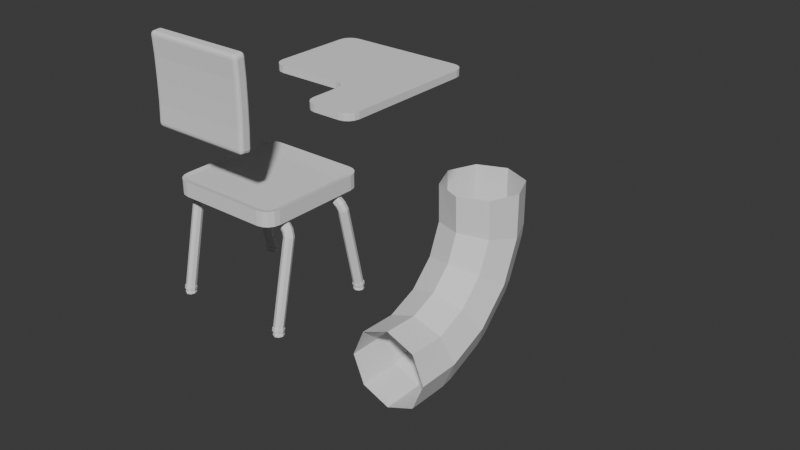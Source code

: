 # Source: Desk1.blend  (saved by Blender 4.1.23; exported with 4.5.12 LTS)
import bpy
from mathutils import Matrix  # noqa: F401  (used for matrix-valued properties, if any)

bpy.ops.wm.read_factory_settings(use_empty=True)
scene = bpy.context.scene
scene.name = 'Scene'

# ---- collections
col_collection = bpy.data.collections.new('Collection'); scene.collection.children.link(col_collection)

# ---- world
world_world = bpy.data.worlds.new('World'); scene.world = world_world
world_world.use_nodes = True; world_world.node_tree.nodes.clear()
_N = world_world.node_tree.nodes; _L = world_world.node_tree.links
n0 = _N.new('ShaderNodeOutputWorld'); n0.name = 'World Output'; n0.location = (300, 300)
n1 = _N.new('ShaderNodeBackground'); n1.name = 'Background'; n1.location = (10, 300)
n1.inputs[0].default_value = (0.05088, 0.05088, 0.05088, 1.0)
_L.new(n1.outputs[0], n0.inputs[0])
n0.is_active_output = True
world_world.color = (0.05088, 0.05088, 0.05088)
world_world.use_sun_shadow = False
world_world.sun_shadow_jitter_overblur = 0.0

# ---- meshes
me_cube_001 = bpy.data.meshes.new('Cube.001')
me_cube_001.from_pydata([(2.048, -2.43, 0.03808), (2.048, -2.43, 0.1745), (-0.4586, -2.43, 0.03808), (-0.6963, -2.192, 0.03808), (-0.5495, -2.412, 0.03808), (-0.6267, -2.361, 0.03808), (-0.6782, -2.283, 0.03808), (-0.6963, -2.192, 0.1745), (-0.4586, -2.43, 0.1745), (-0.6782, -2.283, 0.1745), (-0.6267, -2.361, 0.1745), (-0.5495, -2.412, 0.1745), (-0.6963, -0.6679, 0.03808), (-0.4586, -0.4302, 0.03808), (-0.6782, -0.5769, 0.03808), (-0.6267, -0.4998, 0.03808), (-0.5495, -0.4483, 0.03808), (-0.4586, -0.4302, 0.1745), (-0.6963, -0.6679, 0.1745), (-0.5495, -0.4483, 0.1745), (-0.6267, -0.4998, 0.1745), (-0.6782, -0.5769, 0.1745), (1.81, -0.4302, 0.03808), (2.048, -0.6679, 0.03808), (1.901, -0.4483, 0.03808), (1.978, -0.4998, 0.03808), (2.029, -0.5769, 0.03808), (2.048, -0.6679, 0.1745), (1.81, -0.4302, 0.1745), (2.029, -0.5769, 0.1745), (1.978, -0.4998, 0.1745), (1.901, -0.4483, 0.1745), (1.81, -3.458, 0.1745), (2.048, -3.22, 0.1745), (1.901, -3.44, 0.1745), (1.978, -3.388, 0.1745), (2.029, -3.311, 0.1745), (2.048, -3.22, 0.03808), (1.81, -3.458, 0.03808), (2.029, -3.311, 0.03808), (1.978, -3.388, 0.03808), (1.901, -3.44, 0.03808), (1.048, -2.668, 0.03808), (0.8099, -2.43, 0.03808), (1.285, -2.43, 0.03808), (1.029, -2.577, 0.03808), (0.9779, -2.5, 0.03808), (0.9008, -2.448, 0.03808), (0.8099, -2.43, 0.1745), (1.048, -2.668, 0.1745), (1.285, -2.43, 0.1745), (0.9008, -2.448, 0.1745), (0.9779, -2.5, 0.1745), (1.029, -2.577, 0.1745), (1.285, -3.458, 0.03808), (1.048, -3.22, 0.03808), (1.194, -3.44, 0.03808), (1.117, -3.388, 0.03808), (1.066, -3.311, 0.03808), (1.048, -3.22, 0.1745), (1.285, -3.458, 0.1745), (1.066, -3.311, 0.1745), (1.117, -3.388, 0.1745), (1.194, -3.44, 0.1745), (0.0, -2.196, -1.758), (0.0, -4.475, -1.758), (-0.8669, -4.475, -1.758), (-1.14, -4.202, -1.758), (-0.9713, -4.454, -1.758), (-1.06, -4.395, -1.758), (-1.119, -4.307, -1.758), (-1.04, -4.219, -1.496), (-0.8571, -4.37, -1.496), (-1.025, -4.281, -1.496), (-0.9877, -4.327, -1.496), (-0.9323, -4.357, -1.496), (-1.14, -2.468, -1.758), (-0.8669, -2.196, -1.758), (-1.119, -2.364, -1.758), (-1.06, -2.275, -1.758), (-0.9713, -2.216, -1.758), (-0.8571, -2.65, -1.496), (-1.04, -2.801, -1.496), (-0.9323, -2.663, -1.496), (-0.9877, -2.693, -1.496), (-1.025, -2.739, -1.496), (1.14, -4.202, -1.758), (0.8669, -4.475, -1.758), (1.119, -4.307, -1.758), (1.06, -4.395, -1.758), (0.9713, -4.454, -1.758), (0.8571, -4.37, -1.496), (1.04, -4.219, -1.496), (0.9323, -4.357, -1.496), (0.9877, -4.327, -1.496), (1.025, -4.281, -1.496), (0.8669, -2.196, -1.758), (1.14, -2.468, -1.758), (0.9713, -2.216, -1.758), (1.06, -2.275, -1.758), (1.119, -2.364, -1.758), (1.04, -2.801, -1.496), (0.8571, -2.65, -1.496), (1.025, -2.739, -1.496), (0.9877, -2.693, -1.496), (0.9323, -2.663, -1.496), (-0.9803, -4.62, 1.25), (-0.9887, -4.646, 1.248), (-0.8669, -4.475, -1.475), (-0.9713, -4.454, -1.475), (-1.06, -4.395, -1.475), (-1.119, -4.307, -1.475), (-1.14, -4.202, -1.475), (-0.9713, -2.216, -1.475), (-0.8669, -2.196, -1.475), (-1.06, -2.275, -1.475), (-1.119, -2.364, -1.475), (-1.14, -2.468, -1.475), (0.0, -4.475, -1.475), (0.0, -2.196, -1.475), (0.8669, -2.196, -1.475), (0.8669, -4.475, -1.475), (1.119, -2.364, -1.475), (1.14, -2.468, -1.475), (1.06, -2.275, -1.475), (0.9713, -2.216, -1.475), (0.9713, -4.454, -1.475), (1.06, -4.395, -1.475), (1.119, -4.307, -1.475), (1.14, -4.202, -1.475), (-0.9887, -4.618, 1.214), (-0.9601, -4.621, 1.27), (-0.924, -4.621, 1.278), (-0.9613, -4.647, 1.276), (-0.9601, -4.606, 1.251), (-0.9613, -4.599, 1.216), (-0.924, -4.6, 1.253), (-1.0, -4.644, 1.211), (-0.924, -4.648, 1.287), (-0.924, -4.591, 1.216), (-0.924, -4.591, -0.3157), (-0.924, -4.648, -0.3861), (-1.0, -4.644, -0.3103), (-0.924, -4.6, -0.3521), (-0.9613, -4.599, -0.3149), (-0.9601, -4.606, -0.3503), (-0.9613, -4.647, -0.3749), (-0.924, -4.621, -0.3775), (-0.9601, -4.621, -0.369), (-0.9887, -4.618, -0.3129), (-0.9887, -4.646, -0.3475), (-0.9803, -4.62, -0.3489), (-1.0, -4.76, -0.2987), (-0.924, -4.764, -0.3745), (-0.924, -4.814, -0.2934), (-0.9898, -4.762, -0.3365), (-0.9898, -4.787, -0.296), (-0.98, -4.788, -0.3324), (-0.924, -4.79, -0.3617), (-0.962, -4.764, -0.3644), (-0.9604, -4.789, -0.352), (-0.962, -4.807, -0.2941), (-0.924, -4.809, -0.3319), (-0.9604, -4.802, -0.331), (0.924, -4.764, -0.3745), (1.0, -4.76, -0.2987), (0.924, -4.814, -0.2934), (0.9613, -4.764, -0.3632), (0.924, -4.79, -0.3606), (0.9601, -4.789, -0.3523), (0.9887, -4.787, -0.2961), (0.9887, -4.762, -0.3359), (0.9803, -4.788, -0.3322), (0.924, -4.808, -0.3314), (0.9613, -4.806, -0.2942), (0.9601, -4.802, -0.3308), (0.924, -4.648, -0.3861), (0.924, -4.591, -0.3157), (1.0, -4.644, -0.3103), (0.924, -4.621, -0.3787), (0.962, -4.647, -0.376), (0.9604, -4.621, -0.3687), (0.962, -4.598, -0.3149), (0.924, -4.6, -0.3528), (0.9604, -4.607, -0.3505), (0.9898, -4.646, -0.3482), (0.9898, -4.617, -0.313), (0.98, -4.62, -0.3491), (-0.924, -4.57, 0.4504), (-1.0, -4.623, 0.4504), (-0.962, -4.577, 0.4504), (-0.9898, -4.597, 0.4504), (0.924, -4.793, 0.4504), (1.0, -4.623, 0.4504), (-1.0, -4.627, 0.02919), (-0.924, -4.574, 0.02386), (-0.9898, -4.601, 0.02652), (-0.962, -4.581, 0.02457), (1.0, -4.744, 0.04082), (0.924, -4.797, 0.04615), (0.9898, -4.77, 0.04349), (0.962, -4.79, 0.04544), (0.924, -4.574, 0.02386), (1.0, -4.627, 0.02919), (0.962, -4.581, 0.02457), (0.9898, -4.601, 0.02652), (-1.0, -4.744, 0.04082), (-0.924, -4.797, 0.04615), (-0.9898, -4.77, 0.04349), (-0.962, -4.79, 0.04544), (-1.0, -4.76, 1.199), (-0.924, -4.764, 1.275), (-0.924, -4.814, 1.194), (-0.9898, -4.762, 1.237), (-0.9898, -4.787, 1.197), (-0.98, -4.788, 1.233), (-0.924, -4.79, 1.262), (-0.962, -4.764, 1.265), (-0.9604, -4.789, 1.253), (-0.962, -4.807, 1.195), (-0.924, -4.809, 1.233), (-0.9604, -4.802, 1.232), (0.924, -4.764, 1.275), (1.0, -4.76, 1.199), (0.924, -4.814, 1.194), (0.9613, -4.764, 1.264), (0.924, -4.79, 1.261), (0.9601, -4.789, 1.253), (0.9887, -4.787, 1.197), (0.9887, -4.762, 1.237), (0.9803, -4.788, 1.233), (0.924, -4.808, 1.232), (0.9613, -4.806, 1.195), (0.9601, -4.802, 1.232), (0.924, -4.648, 1.287), (0.924, -4.591, 1.216), (1.0, -4.644, 1.211), (0.924, -4.621, 1.279), (0.962, -4.647, 1.277), (0.9604, -4.621, 1.269), (0.962, -4.598, 1.216), (0.924, -4.6, 1.254), (0.9604, -4.607, 1.251), (0.9898, -4.646, 1.249), (0.9898, -4.617, 1.214), (0.98, -4.62, 1.25), (-1.0, -4.74, 0.4504), (-0.924, -4.793, 0.4504), (-0.9898, -4.767, 0.4504), (-0.962, -4.786, 0.4504), (1.0, -4.74, 0.4504), (0.962, -4.786, 0.4504), (0.9898, -4.767, 0.4504), (0.924, -4.57, 0.4504), (0.9898, -4.597, 0.4504), (0.962, -4.577, 0.4504), (-1.0, -4.627, 0.8716), (-0.924, -4.574, 0.8769), (-0.9898, -4.601, 0.8742), (-0.962, -4.581, 0.8762), (1.0, -4.744, 0.8599), (0.924, -4.797, 0.8546), (0.9898, -4.77, 0.8573), (0.962, -4.79, 0.8553), (0.924, -4.574, 0.8769), (1.0, -4.627, 0.8716), (0.962, -4.581, 0.8762), (0.9898, -4.601, 0.8742), (-1.0, -4.744, 0.8599), (-0.924, -4.797, 0.8546), (-0.9898, -4.77, 0.8573), (-0.962, -4.79, 0.8553), (-1.578e-08, -2.522, -1.95), (-1.578e-08, -4.178, -1.95), (-0.63, -4.178, -1.95), (-0.8282, -3.98, -1.95), (-0.7059, -4.163, -1.95), (-0.7702, -4.12, -1.95), (-0.8132, -4.056, -1.95), (-0.8282, -2.72, -1.95), (-0.63, -2.522, -1.95), (-0.8132, -2.644, -1.95), (-0.7702, -2.58, -1.95), (-0.7059, -2.537, -1.95), (0.8282, -3.98, -1.95), (0.63, -4.178, -1.95), (0.8132, -4.056, -1.95), (0.7702, -4.12, -1.95), (0.7059, -4.163, -1.95), (0.63, -2.522, -1.95), (0.8282, -2.72, -1.95), (0.7059, -2.537, -1.95), (0.7702, -2.58, -1.95), (0.8132, -2.644, -1.95), (-0.63, -4.178, -1.667), (-0.7059, -4.163, -1.667), (-0.7702, -4.12, -1.667), (-0.8132, -4.056, -1.667), (-0.8282, -3.98, -1.667), (-0.7059, -2.537, -1.667), (-0.63, -2.522, -1.667), (-0.7702, -2.58, -1.667), (-0.8132, -2.644, -1.667), (-0.8282, -2.72, -1.667), (-1.578e-08, -4.178, -1.667), (-1.578e-08, -2.522, -1.667), (0.63, -2.522, -1.667), (0.63, -4.178, -1.667), (0.8132, -2.644, -1.667), (0.8282, -2.72, -1.667), (0.7702, -2.58, -1.667), (0.7059, -2.537, -1.667), (0.7059, -4.163, -1.667), (0.7702, -4.12, -1.667), (0.8132, -4.056, -1.667), (0.8282, -3.98, -1.667), (1.15, -3.96, -2.182), (1.248, -4.032, -2.056), (1.248, -4.055, -2.161), (1.219, -3.965, -2.071), (1.219, -3.988, -2.175), (1.15, -3.937, -2.076), (1.083, -3.967, -2.083), (1.081, -3.988, -2.175), (1.056, -4.036, -2.073), (1.083, -4.102, -2.053), (1.081, -4.123, -2.146), (1.15, -4.128, -2.034), (1.15, -4.151, -2.14), (1.219, -4.1, -2.042), (1.219, -4.123, -2.146), (1.199, -4.003, -1.921), (1.24, -4.024, -2.017), (1.172, -3.938, -1.946), (1.213, -3.959, -2.043), (1.108, -3.915, -1.977), (1.052, -3.951, -2.008), (1.028, -4.022, -2.008), (1.052, -4.086, -1.978), (1.109, -4.106, -1.937), (1.172, -4.073, -1.917), (1.213, -4.094, -2.013), (1.101, -3.98, -1.814), (1.176, -3.996, -1.888), (1.08, -3.916, -1.848), (1.156, -3.932, -1.922), (1.03, -3.899, -1.902), (0.9928, -3.939, -1.951), (0.9772, -4.011, -1.959), (0.9928, -4.074, -1.921), (1.03, -4.09, -1.86), (1.107, -4.106, -1.934), (1.08, -4.051, -1.819), (1.156, -4.067, -1.893), (0.9681, -3.966, -1.752), (1.067, -3.975, -1.792), (0.9572, -3.904, -1.792), (1.056, -3.913, -1.832), (0.9294, -3.89, -1.861), (0.9162, -3.932, -1.92), (0.9107, -4.005, -1.932), (0.9162, -4.067, -1.89), (0.9294, -4.081, -1.819), (0.9572, -4.039, -1.763), (1.056, -4.048, -1.803), (0.9281, -3.964, -1.744), (0.9281, -3.903, -1.787), (0.9281, -4.038, -1.757), (-0.8967, -3.89, -1.861), (-0.8835, -3.932, -1.92), (-0.8835, -4.067, -1.89), (1.056, -4.055, -2.161), (1.15, -4.293, -3.708), (1.248, -4.388, -3.687), (1.219, -4.321, -3.702), (1.081, -4.321, -3.702), (1.081, -4.456, -3.673), (1.15, -4.484, -3.667), (1.219, -4.456, -3.673), (1.056, -4.388, -3.687), (1.151, -4.276, -3.688), (1.261, -4.384, -3.664), (1.229, -4.307, -3.681), (1.073, -4.307, -3.681), (1.073, -4.46, -3.648), (1.151, -4.491, -3.641), (1.229, -4.46, -3.648), (1.044, -4.383, -3.664), (1.151, -4.29, -3.751), (1.261, -4.397, -3.728), (1.229, -4.321, -3.744), (1.073, -4.321, -3.744), (1.073, -4.474, -3.711), (1.151, -4.505, -3.704), (1.229, -4.474, -3.711), (1.044, -4.397, -3.728), (1.152, -4.324, -3.702), (1.224, -4.395, -3.704), (1.203, -4.345, -3.702), (1.102, -4.345, -3.702), (1.102, -4.446, -3.705), (1.152, -4.467, -3.705), (1.203, -4.446, -3.705), (1.083, -4.395, -3.704), (1.152, -4.291, -3.78), (1.255, -4.393, -3.782), (1.225, -4.321, -3.78), (1.079, -4.321, -3.78), (1.079, -4.466, -3.784), (1.152, -4.496, -3.785), (1.225, -4.466, -3.784), (1.053, -4.393, -3.782), (1.073, -4.463, -3.662), (1.044, -4.387, -3.679), (1.152, -4.29, -3.797), (1.255, -4.393, -3.8), (1.225, -4.32, -3.798), (1.079, -4.32, -3.798), (1.079, -4.465, -3.802), (1.152, -4.495, -3.803), (1.225, -4.465, -3.802), (1.053, -4.393, -3.8), (-1.117, -3.96, -2.182), (-1.215, -4.032, -2.056), (-1.215, -4.055, -2.161), (-1.186, -3.965, -2.071), (-1.186, -3.988, -2.175), (-1.117, -3.937, -2.076), (-1.051, -3.967, -2.083), (-1.048, -3.988, -2.175), (-1.023, -4.036, -2.073), (-1.051, -4.102, -2.053), (-1.048, -4.123, -2.146), (-1.117, -4.128, -2.034), (-1.117, -4.151, -2.14), (-1.186, -4.1, -2.042), (-1.186, -4.123, -2.146), (-1.166, -4.003, -1.921), (-1.207, -4.024, -2.017), (-1.14, -3.938, -1.946), (-1.181, -3.959, -2.043), (-1.075, -3.915, -1.977), (-1.019, -3.951, -2.008), (-0.9954, -4.022, -2.008), (-1.019, -4.086, -1.978), (-1.076, -4.106, -1.937), (-1.14, -4.073, -1.917), (-1.181, -4.094, -2.013), (-1.068, -3.98, -1.814), (-1.143, -3.996, -1.888), (-1.048, -3.916, -1.848), (-1.123, -3.932, -1.922), (-0.9978, -3.899, -1.902), (-0.9601, -3.939, -1.951), (-0.9445, -4.011, -1.959), (-0.9601, -4.074, -1.921), (-0.9978, -4.09, -1.86), (-1.074, -4.106, -1.934), (-1.048, -4.051, -1.819), (-1.123, -4.067, -1.893), (-0.9354, -3.966, -1.752), (-1.034, -3.975, -1.792), (-0.9244, -3.904, -1.792), (-1.023, -3.913, -1.832), (-0.878, -4.005, -1.932), (-0.8967, -4.081, -1.819), (-0.9244, -4.039, -1.763), (-1.023, -4.048, -1.803), (-0.8954, -3.964, -1.744), (-0.8954, -3.903, -1.787), (-0.8954, -4.038, -1.757), (-1.023, -4.055, -2.161), (-1.117, -4.293, -3.708), (-1.215, -4.388, -3.687), (-1.186, -4.321, -3.702), (-1.048, -4.321, -3.702), (-1.048, -4.456, -3.673), (-1.117, -4.484, -3.667), (-1.186, -4.456, -3.673), (-1.023, -4.388, -3.687), (-1.118, -4.276, -3.688), (-1.228, -4.384, -3.664), (-1.196, -4.307, -3.681), (-1.04, -4.307, -3.681), (-1.04, -4.46, -3.648), (-1.118, -4.491, -3.641), (-1.196, -4.46, -3.648), (-1.012, -4.383, -3.664), (-1.118, -4.29, -3.751), (-1.228, -4.397, -3.728), (-1.196, -4.321, -3.744), (-1.04, -4.321, -3.744), (-1.04, -4.474, -3.711), (-1.118, -4.505, -3.704), (-1.196, -4.474, -3.711), (-1.012, -4.397, -3.728), (-1.119, -4.324, -3.702), (-1.191, -4.395, -3.704), (-1.17, -4.345, -3.702), (-1.069, -4.345, -3.702), (-1.069, -4.446, -3.705), (-1.119, -4.467, -3.705), (-1.17, -4.446, -3.705), (-1.05, -4.395, -3.704), (-1.119, -4.291, -3.78), (-1.222, -4.393, -3.782), (-1.192, -4.321, -3.78), (-1.047, -4.321, -3.78), (-1.047, -4.466, -3.784), (-1.119, -4.496, -3.785), (-1.192, -4.466, -3.784), (-1.02, -4.393, -3.782), (-1.04, -4.463, -3.662), (-1.012, -4.387, -3.679), (-1.119, -4.29, -3.797), (-1.222, -4.393, -3.8), (-1.192, -4.32, -3.798), (-1.047, -4.32, -3.798), (-1.047, -4.465, -3.802), (-1.119, -4.495, -3.803), (-1.192, -4.465, -3.802), (-1.02, -4.393, -3.8), (1.15, -2.76, -2.182), (1.248, -2.688, -2.056), (1.248, -2.665, -2.161), (1.219, -2.755, -2.071), (1.219, -2.733, -2.175), (1.15, -2.784, -2.076), (1.083, -2.753, -2.083), (1.081, -2.733, -2.175), (1.056, -2.684, -2.073), (1.083, -2.618, -2.053), (1.081, -2.597, -2.146), (1.15, -2.593, -2.034), (1.15, -2.57, -2.14), (1.219, -2.62, -2.042), (1.219, -2.597, -2.146), (1.199, -2.717, -1.921), (1.24, -2.696, -2.017), (1.172, -2.782, -1.946), (1.213, -2.761, -2.043), (1.108, -2.805, -1.977), (1.052, -2.769, -2.008), (1.028, -2.698, -2.008), (1.052, -2.634, -1.978), (1.109, -2.614, -1.937), (1.172, -2.647, -1.917), (1.213, -2.626, -2.013), (1.101, -2.741, -1.814), (1.176, -2.725, -1.888), (1.08, -2.804, -1.848), (1.156, -2.788, -1.922), (1.03, -2.822, -1.902), (0.9928, -2.782, -1.951), (0.9772, -2.709, -1.959), (0.9928, -2.647, -1.921), (1.03, -2.631, -1.86), (1.107, -2.614, -1.934), (1.08, -2.669, -1.819), (1.156, -2.653, -1.893), (0.9681, -2.754, -1.752), (1.067, -2.745, -1.792), (0.9572, -2.816, -1.792), (1.056, -2.807, -1.832), (0.9294, -2.83, -1.861), (0.9162, -2.788, -1.92), (0.9107, -2.715, -1.932), (0.9162, -2.653, -1.89), (0.9294, -2.639, -1.819), (0.9572, -2.681, -1.763), (1.056, -2.672, -1.803), (0.9281, -2.756, -1.744), (0.9281, -2.817, -1.787), (0.9281, -2.682, -1.757), (-0.8967, -2.83, -1.861), (-0.8835, -2.788, -1.92), (-0.8835, -2.653, -1.89), (1.056, -2.665, -2.161), (1.15, -2.427, -3.708), (1.248, -2.332, -3.687), (1.219, -2.399, -3.702), (1.081, -2.399, -3.702), (1.081, -2.264, -3.673), (1.15, -2.236, -3.667), (1.219, -2.264, -3.673), (1.056, -2.332, -3.687), (1.151, -2.444, -3.688), (1.261, -2.337, -3.664), (1.229, -2.413, -3.681), (1.073, -2.413, -3.681), (1.073, -2.26, -3.648), (1.151, -2.229, -3.641), (1.229, -2.26, -3.648), (1.044, -2.337, -3.664), (1.151, -2.43, -3.751), (1.261, -2.323, -3.728), (1.229, -2.399, -3.744), (1.073, -2.399, -3.744), (1.073, -2.246, -3.711), (1.151, -2.215, -3.704), (1.229, -2.246, -3.711), (1.044, -2.323, -3.728), (1.152, -2.396, -3.702), (1.224, -2.325, -3.704), (1.203, -2.375, -3.702), (1.102, -2.375, -3.702), (1.102, -2.274, -3.705), (1.152, -2.253, -3.705), (1.203, -2.274, -3.705), (1.083, -2.325, -3.704), (1.152, -2.429, -3.78), (1.255, -2.327, -3.782), (1.225, -2.399, -3.78), (1.079, -2.399, -3.78), (1.079, -2.254, -3.784), (1.152, -2.224, -3.785), (1.225, -2.254, -3.784), (1.053, -2.327, -3.782), (1.073, -2.257, -3.662), (1.044, -2.334, -3.679), (1.152, -2.43, -3.797), (1.255, -2.327, -3.8), (1.225, -2.4, -3.798), (1.079, -2.4, -3.798), (1.079, -2.255, -3.802), (1.152, -2.225, -3.803), (1.225, -2.255, -3.802), (1.053, -2.328, -3.8), (-1.117, -2.76, -2.182), (-1.215, -2.688, -2.056), (-1.215, -2.665, -2.161), (-1.186, -2.755, -2.071), (-1.186, -2.733, -2.175), (-1.117, -2.784, -2.076), (-1.051, -2.753, -2.083), (-1.048, -2.733, -2.175), (-1.023, -2.684, -2.073), (-1.051, -2.618, -2.053), (-1.048, -2.597, -2.146), (-1.117, -2.593, -2.034), (-1.117, -2.57, -2.14), (-1.186, -2.62, -2.042), (-1.186, -2.597, -2.146), (-1.166, -2.717, -1.921), (-1.207, -2.696, -2.017), (-1.14, -2.782, -1.946), (-1.181, -2.761, -2.043), (-1.075, -2.805, -1.977), (-1.019, -2.769, -2.008), (-0.9954, -2.698, -2.008), (-1.019, -2.634, -1.978), (-1.076, -2.614, -1.937), (-1.14, -2.647, -1.917), (-1.181, -2.626, -2.013), (-1.068, -2.741, -1.814), (-1.143, -2.725, -1.888), (-1.048, -2.804, -1.848), (-1.123, -2.788, -1.922), (-0.9978, -2.822, -1.902), (-0.9601, -2.782, -1.951), (-0.9445, -2.709, -1.959), (-0.9601, -2.647, -1.921), (-0.9978, -2.631, -1.86), (-1.074, -2.614, -1.934), (-1.048, -2.669, -1.819), (-1.123, -2.653, -1.893), (-0.9354, -2.754, -1.752), (-1.034, -2.745, -1.792), (-0.9244, -2.816, -1.792), (-1.023, -2.807, -1.832), (-0.878, -2.715, -1.932), (-0.8967, -2.639, -1.819), (-0.9244, -2.681, -1.763), (-1.023, -2.672, -1.803), (-0.8954, -2.756, -1.744), (-0.8954, -2.817, -1.787), (-0.8954, -2.682, -1.757), (-1.023, -2.665, -2.161), (-1.117, -2.427, -3.708), (-1.215, -2.332, -3.687), (-1.186, -2.399, -3.702), (-1.048, -2.399, -3.702), (-1.048, -2.264, -3.673), (-1.117, -2.236, -3.667), (-1.186, -2.264, -3.673), (-1.023, -2.332, -3.687), (-1.118, -2.444, -3.688), (-1.228, -2.337, -3.664), (-1.196, -2.413, -3.681), (-1.04, -2.413, -3.681), (-1.04, -2.26, -3.648), (-1.118, -2.229, -3.641), (-1.196, -2.26, -3.648), (-1.012, -2.337, -3.664), (-1.118, -2.43, -3.751), (-1.228, -2.323, -3.728), (-1.196, -2.399, -3.744), (-1.04, -2.399, -3.744), (-1.04, -2.246, -3.711), (-1.118, -2.215, -3.704), (-1.196, -2.246, -3.711), (-1.012, -2.323, -3.728), (-1.119, -2.396, -3.702), (-1.191, -2.325, -3.704), (-1.17, -2.375, -3.702), (-1.069, -2.375, -3.702), (-1.069, -2.274, -3.705), (-1.119, -2.253, -3.705), (-1.17, -2.274, -3.705), (-1.05, -2.325, -3.704), (-1.119, -2.429, -3.78), (-1.222, -2.327, -3.782), (-1.192, -2.399, -3.78), (-1.047, -2.399, -3.78), (-1.047, -2.254, -3.784), (-1.119, -2.224, -3.785), (-1.192, -2.254, -3.784), (-1.02, -2.327, -3.782), (-1.04, -2.257, -3.662), (-1.012, -2.334, -3.679), (-1.119, -2.43, -3.797), (-1.222, -2.327, -3.8), (-1.192, -2.4, -3.798), (-1.047, -2.4, -3.798), (-1.047, -2.255, -3.802), (-1.119, -2.225, -3.803), (-1.192, -2.255, -3.802), (-1.02, -2.328, -3.8)], [], [(43, 48, 8, 2), (23, 27, 1, 0), (38, 32, 60, 54), (42, 44, 0, 37, 39, 40, 41, 38, 54, 56, 57, 58, 55), (3, 7, 18, 12), (13, 17, 28, 22), (49, 42, 55, 59), (0, 1, 33, 37), (27, 29, 30, 31, 28, 17, 19, 20, 21, 18, 7, 9, 10, 11, 8, 48, 50, 1), (1, 50, 49, 59, 61, 62, 63, 60, 32, 34, 35, 36, 33), (42, 45, 44), (45, 46, 44), (46, 47, 44), (47, 43, 44), (48, 51, 50), (51, 52, 50), (52, 53, 50), (53, 49, 50), (17, 13, 16, 19), (19, 16, 15, 20), (20, 15, 14, 21), (21, 14, 12, 18), (27, 23, 26, 29), (29, 26, 25, 30), (30, 25, 24, 31), (31, 24, 22, 28), (32, 38, 41, 34), (34, 41, 40, 35), (35, 40, 39, 36), (36, 39, 37, 33), (2, 8, 11, 4), (4, 11, 10, 5), (5, 10, 9, 6), (6, 9, 7, 3), (59, 55, 58, 61), (61, 58, 57, 62), (62, 57, 56, 63), (63, 56, 54, 60), (48, 43, 47, 51), (51, 47, 46, 52), (52, 46, 45, 53), (53, 45, 42, 49), (12, 14, 15, 16, 13, 22, 24, 25, 26, 23, 0, 44, 43, 2, 4, 5, 6, 3), (65, 118, 108, 66), (97, 123, 129, 86), (87, 121, 118, 65), (67, 112, 117, 76), (64, 119, 120, 96), (66, 108, 109, 68), (68, 109, 110, 69), (69, 110, 111, 70), (70, 111, 112, 67), (114, 77, 80, 113), (113, 80, 79, 115), (115, 79, 78, 116), (116, 78, 76, 117), (123, 97, 100, 122), (122, 100, 99, 124), (124, 99, 98, 125), (125, 98, 96, 120), (121, 87, 90, 126), (126, 90, 89, 127), (127, 89, 88, 128), (128, 88, 86, 129), (76, 78, 79, 80, 77, 64, 96, 98, 99, 100, 97, 86, 88, 89, 90, 87, 65, 66, 68, 69, 70, 67), (77, 114, 119, 64), (102, 81, 83, 84, 85, 82, 71, 73, 74, 75, 72, 91, 93, 94, 95, 92, 101, 103, 104, 105), (72, 75, 109, 108), (75, 74, 110, 109), (74, 73, 111, 110), (73, 71, 112, 111), (83, 81, 114, 113), (84, 83, 113, 115), (85, 84, 115, 116), (82, 85, 116, 117), (71, 82, 117, 112), (91, 72, 108, 118, 121), (81, 102, 120, 119, 114), (103, 101, 123, 122), (104, 103, 122, 124), (105, 104, 124, 125), (102, 105, 125, 120), (93, 91, 121, 126), (94, 93, 126, 127), (95, 94, 127, 128), (92, 95, 128, 129), (101, 92, 129, 123), (140, 195, 202, 177), (195, 188, 253, 202), (199, 192, 247, 207), (139, 235, 264, 257), (203, 193, 250, 198), (166, 199, 207, 154), (206, 246, 189, 194), (141, 176, 164, 153), (178, 203, 198, 165), (140, 143, 145, 144), (143, 147, 148, 145), (141, 146, 148, 147), (146, 150, 151, 148), (142, 149, 151, 150), (149, 144, 145, 151), (145, 148, 151), (152, 155, 157, 156), (155, 159, 160, 157), (153, 158, 160, 159), (158, 162, 163, 160), (154, 161, 163, 162), (161, 156, 157, 163), (157, 160, 163), (164, 167, 169, 168), (167, 171, 172, 169), (165, 170, 172, 171), (170, 174, 175, 172), (166, 173, 175, 174), (173, 168, 169, 175), (169, 172, 175), (176, 179, 181, 180), (179, 183, 184, 181), (177, 182, 184, 183), (182, 186, 187, 184), (178, 185, 187, 186), (185, 180, 181, 187), (181, 184, 187), (164, 176, 180, 167), (167, 180, 185, 171), (171, 185, 178, 165), (195, 140, 144, 197), (197, 144, 149, 196), (196, 149, 142, 194), (199, 166, 174, 201), (201, 174, 170, 200), (200, 170, 165, 198), (203, 178, 186, 205), (205, 186, 182, 204), (204, 182, 177, 202), (141, 153, 159, 146), (146, 159, 155, 150), (150, 155, 152, 142), (176, 141, 147, 179), (179, 147, 143, 183), (183, 143, 140, 177), (153, 164, 168, 158), (158, 168, 173, 162), (162, 173, 166, 154), (207, 247, 249, 209), (209, 249, 248, 208), (208, 248, 246, 206), (188, 195, 197, 190), (190, 197, 196, 191), (191, 196, 194, 189), (192, 199, 201, 251), (251, 201, 200, 252), (252, 200, 198, 250), (193, 203, 205, 254), (254, 205, 204, 255), (255, 204, 202, 253), (154, 207, 209, 161), (161, 209, 208, 156), (156, 208, 206, 152), (152, 206, 194, 142), (257, 264, 253, 188), (261, 269, 247, 192), (265, 260, 250, 193), (224, 212, 269, 261), (268, 256, 189, 246), (138, 211, 222, 234), (236, 223, 260, 265), (139, 135, 134, 136), (136, 134, 131, 132), (138, 132, 131, 133), (133, 131, 106, 107), (137, 107, 106, 130), (130, 106, 134, 135), (134, 106, 131), (210, 214, 215, 213), (213, 215, 218, 217), (211, 217, 218, 216), (216, 218, 221, 220), (212, 220, 221, 219), (219, 221, 215, 214), (215, 221, 218), (222, 226, 227, 225), (225, 227, 230, 229), (223, 229, 230, 228), (228, 230, 233, 232), (224, 232, 233, 231), (231, 233, 227, 226), (227, 233, 230), (234, 238, 239, 237), (237, 239, 242, 241), (235, 241, 242, 240), (240, 242, 245, 244), (236, 244, 245, 243), (243, 245, 239, 238), (239, 245, 242), (222, 225, 238, 234), (225, 229, 243, 238), (229, 223, 236, 243), (257, 259, 135, 139), (259, 258, 130, 135), (258, 256, 137, 130), (261, 263, 232, 224), (263, 262, 228, 232), (262, 260, 223, 228), (265, 267, 244, 236), (267, 266, 240, 244), (266, 264, 235, 240), (138, 133, 217, 211), (133, 107, 213, 217), (107, 137, 210, 213), (234, 237, 132, 138), (237, 241, 136, 132), (241, 235, 139, 136), (211, 216, 226, 222), (216, 220, 231, 226), (220, 212, 224, 231), (269, 271, 249, 247), (271, 270, 248, 249), (270, 268, 246, 248), (188, 190, 259, 257), (190, 191, 258, 259), (191, 189, 256, 258), (192, 251, 263, 261), (251, 252, 262, 263), (252, 250, 260, 262), (193, 254, 267, 265), (254, 255, 266, 267), (255, 253, 264, 266), (212, 219, 271, 269), (219, 214, 270, 271), (214, 210, 268, 270), (210, 137, 256, 268), (273, 304, 294, 274), (290, 309, 315, 284), (285, 307, 304, 273), (275, 298, 303, 279), (272, 305, 306, 289), (274, 294, 295, 276), (276, 295, 296, 277), (277, 296, 297, 278), (278, 297, 298, 275), (300, 280, 283, 299), (299, 283, 282, 301), (301, 282, 281, 302), (302, 281, 279, 303), (309, 290, 293, 308), (308, 293, 292, 310), (310, 292, 291, 311), (311, 291, 289, 306), (307, 285, 288, 312), (312, 288, 287, 313), (313, 287, 286, 314), (314, 286, 284, 315), (279, 281, 282, 283, 280, 272, 289, 291, 292, 293, 290, 284, 286, 287, 288, 285, 273, 274, 276, 277, 278, 275), (280, 300, 305, 272), (317, 319, 320, 318), (319, 321, 316, 320), (321, 322, 323, 316), (469, 366, 358, 368), (325, 327, 328, 326), (327, 329, 330, 328), (329, 317, 318, 330), (331, 333, 334, 332), (333, 335, 321, 334), (335, 336, 322, 321), (336, 337, 324, 322), (337, 338, 325, 324), (338, 339, 327, 325), (339, 340, 341, 327), (340, 331, 332, 341), (342, 344, 345, 343), (344, 346, 335, 345), (346, 347, 336, 335), (347, 348, 337, 336), (348, 349, 338, 337), (349, 350, 351, 338), (350, 352, 353, 351), (352, 342, 343, 353), (354, 356, 357, 355), (356, 358, 346, 357), (358, 359, 347, 346), (359, 360, 348, 347), (360, 361, 349, 348), (361, 362, 350, 349), (362, 363, 364, 350), (363, 354, 355, 364), (358, 356, 366), (346, 344, 357), (335, 333, 345), (331, 343, 345, 333), (340, 353, 343, 331), (339, 351, 353, 340), (350, 364, 352), (352, 364, 355, 342), (342, 355, 357, 344), (354, 365, 366, 356), (365, 354, 363, 367), (362, 367, 363), (321, 319, 334), (317, 332, 334, 319), (329, 341, 332, 317), (327, 341, 329), (368, 358, 359, 369), (468, 365, 366, 469), (369, 359, 360, 464), (464, 360, 361, 370), (370, 361, 362, 465), (465, 362, 367, 470), (470, 367, 365, 468), (371, 323, 322, 324), (326, 371, 324, 325), (323, 371, 379, 375), (330, 318, 373, 378), (371, 326, 376, 379), (320, 316, 372, 374), (318, 320, 374, 373), (326, 328, 377, 376), (316, 323, 375, 372), (328, 330, 378, 377), (383, 387, 395, 391), (386, 381, 389, 394), (387, 384, 392, 395), (382, 380, 388, 390), (381, 382, 390, 389), (384, 385, 393, 392), (380, 383, 391, 388), (385, 386, 394, 393), (399, 403, 411, 407), (402, 397, 405, 410), (403, 400, 408, 411), (398, 396, 404, 406), (397, 398, 406, 405), (400, 401, 409, 408), (396, 399, 407, 404), (401, 402, 410, 409), (388, 391, 395, 392, 393, 394, 389, 390), (381, 386, 385, 384, 387, 383, 380, 382), (410, 405, 415, 420), (404, 407, 417, 414), (411, 408, 418, 421), (408, 409, 419, 418), (406, 404, 414, 416), (407, 411, 421, 417), (409, 410, 420, 419), (405, 406, 416, 415), (387, 384, 412, 413), (423, 424, 426, 425), (425, 426, 422, 427), (427, 422, 429, 428), (431, 432, 434, 433), (433, 434, 436, 435), (435, 436, 424, 423), (437, 438, 440, 439), (439, 440, 427, 441), (441, 427, 428, 442), (442, 428, 430, 443), (443, 430, 431, 444), (444, 431, 433, 445), (445, 433, 447, 446), (446, 447, 438, 437), (448, 449, 451, 450), (450, 451, 441, 452), (452, 441, 442, 453), (453, 442, 443, 454), (454, 443, 444, 455), (455, 444, 457, 456), (456, 457, 459, 458), (458, 459, 449, 448), (460, 461, 463, 462), (462, 463, 452, 368), (368, 452, 453, 369), (369, 453, 454, 464), (464, 454, 455, 370), (370, 455, 456, 465), (465, 456, 467, 466), (466, 467, 461, 460), (368, 469, 462), (452, 463, 450), (441, 451, 439), (437, 439, 451, 449), (446, 437, 449, 459), (445, 446, 459, 457), (456, 458, 467), (458, 448, 461, 467), (448, 450, 463, 461), (460, 462, 469, 468), (468, 470, 466, 460), (465, 466, 470), (427, 440, 425), (423, 425, 440, 438), (435, 423, 438, 447), (433, 435, 447), (471, 430, 428, 429), (432, 431, 430, 471), (429, 475, 479, 471), (436, 478, 473, 424), (471, 479, 476, 432), (426, 474, 472, 422), (424, 473, 474, 426), (432, 476, 477, 434), (422, 472, 475, 429), (434, 477, 478, 436), (483, 491, 495, 487), (486, 494, 489, 481), (487, 495, 492, 484), (482, 490, 488, 480), (481, 489, 490, 482), (484, 492, 493, 485), (480, 488, 491, 483), (485, 493, 494, 486), (499, 507, 511, 503), (502, 510, 505, 497), (503, 511, 508, 500), (498, 506, 504, 496), (497, 505, 506, 498), (500, 508, 509, 501), (496, 504, 507, 499), (501, 509, 510, 502), (488, 490, 489, 494, 493, 492, 495, 491), (481, 482, 480, 483, 487, 484, 485, 486), (510, 520, 515, 505), (504, 514, 517, 507), (511, 521, 518, 508), (508, 518, 519, 509), (506, 516, 514, 504), (507, 517, 521, 511), (509, 519, 520, 510), (505, 515, 516, 506), (487, 513, 512, 484), (523, 524, 526, 525), (525, 526, 522, 527), (527, 522, 529, 528), (675, 574, 564, 572), (531, 532, 534, 533), (533, 534, 536, 535), (535, 536, 524, 523), (537, 538, 540, 539), (539, 540, 527, 541), (541, 527, 528, 542), (542, 528, 530, 543), (543, 530, 531, 544), (544, 531, 533, 545), (545, 533, 547, 546), (546, 547, 538, 537), (548, 549, 551, 550), (550, 551, 541, 552), (552, 541, 542, 553), (553, 542, 543, 554), (554, 543, 544, 555), (555, 544, 557, 556), (556, 557, 559, 558), (558, 559, 549, 548), (560, 561, 563, 562), (562, 563, 552, 564), (564, 552, 553, 565), (565, 553, 554, 566), (566, 554, 555, 567), (567, 555, 556, 568), (568, 556, 570, 569), (569, 570, 561, 560), (564, 572, 562), (552, 563, 550), (541, 551, 539), (537, 539, 551, 549), (546, 537, 549, 559), (545, 546, 559, 557), (556, 558, 570), (558, 548, 561, 570), (548, 550, 563, 561), (560, 562, 572, 571), (571, 573, 569, 560), (568, 569, 573), (527, 540, 525), (523, 525, 540, 538), (535, 523, 538, 547), (533, 535, 547), (574, 575, 565, 564), (674, 675, 572, 571), (575, 670, 566, 565), (670, 576, 567, 566), (576, 671, 568, 567), (671, 676, 573, 568), (676, 674, 571, 573), (577, 530, 528, 529), (532, 531, 530, 577), (529, 581, 585, 577), (536, 584, 579, 524), (577, 585, 582, 532), (526, 580, 578, 522), (524, 579, 580, 526), (532, 582, 583, 534), (522, 578, 581, 529), (534, 583, 584, 536), (589, 597, 601, 593), (592, 600, 595, 587), (593, 601, 598, 590), (588, 596, 594, 586), (587, 595, 596, 588), (590, 598, 599, 591), (586, 594, 597, 589), (591, 599, 600, 592), (605, 613, 617, 609), (608, 616, 611, 603), (609, 617, 614, 606), (604, 612, 610, 602), (603, 611, 612, 604), (606, 614, 615, 607), (602, 610, 613, 605), (607, 615, 616, 608), (594, 596, 595, 600, 599, 598, 601, 597), (587, 588, 586, 589, 593, 590, 591, 592), (616, 626, 621, 611), (610, 620, 623, 613), (617, 627, 624, 614), (614, 624, 625, 615), (612, 622, 620, 610), (613, 623, 627, 617), (615, 625, 626, 616), (611, 621, 622, 612), (593, 619, 618, 590), (629, 631, 632, 630), (631, 633, 628, 632), (633, 634, 635, 628), (637, 639, 640, 638), (639, 641, 642, 640), (641, 629, 630, 642), (643, 645, 646, 644), (645, 647, 633, 646), (647, 648, 634, 633), (648, 649, 636, 634), (649, 650, 637, 636), (650, 651, 639, 637), (651, 652, 653, 639), (652, 643, 644, 653), (654, 656, 657, 655), (656, 658, 647, 657), (658, 659, 648, 647), (659, 660, 649, 648), (660, 661, 650, 649), (661, 662, 663, 650), (662, 664, 665, 663), (664, 654, 655, 665), (666, 668, 669, 667), (668, 574, 658, 669), (574, 575, 659, 658), (575, 670, 660, 659), (670, 576, 661, 660), (576, 671, 662, 661), (671, 672, 673, 662), (672, 666, 667, 673), (574, 668, 675), (658, 656, 669), (647, 645, 657), (643, 655, 657, 645), (652, 665, 655, 643), (651, 663, 665, 652), (662, 673, 664), (664, 673, 667, 654), (654, 667, 669, 656), (666, 674, 675, 668), (674, 666, 672, 676), (671, 676, 672), (633, 631, 646), (629, 644, 646, 631), (641, 653, 644, 629), (639, 653, 641), (677, 635, 634, 636), (638, 677, 636, 637), (635, 677, 685, 681), (642, 630, 679, 684), (677, 638, 682, 685), (632, 628, 678, 680), (630, 632, 680, 679), (638, 640, 683, 682), (628, 635, 681, 678), (640, 642, 684, 683), (689, 693, 701, 697), (692, 687, 695, 700), (693, 690, 698, 701), (688, 686, 694, 696), (687, 688, 696, 695), (690, 691, 699, 698), (686, 689, 697, 694), (691, 692, 700, 699), (705, 709, 717, 713), (708, 703, 711, 716), (709, 706, 714, 717), (704, 702, 710, 712), (703, 704, 712, 711), (706, 707, 715, 714), (702, 705, 713, 710), (707, 708, 716, 715), (694, 697, 701, 698, 699, 700, 695, 696), (687, 692, 691, 690, 693, 689, 686, 688), (716, 711, 721, 726), (710, 713, 723, 720), (717, 714, 724, 727), (714, 715, 725, 724), (712, 710, 720, 722), (713, 717, 727, 723), (715, 716, 726, 725), (711, 712, 722, 721), (693, 690, 718, 719)])
_uv = me_cube_001.uv_layers.new(name='UVMap')
_uv.uv.foreach_set('vector', [0.375, 0.9047, 0.625, 0.9047, 0.625, 0.9703, 0.375, 0.9703, 0.375, 0.5297, 0.625, 0.5297, 0.625, 0.75, 0.375, 0.75, 0.375, 0.7797, 0.625, 0.7797, 0.625, 0.8453, 0.375, 0.8453, 0.25, 0.75, 0.2797, 0.75, 0.375, 0.75, 0.375, 0.75, 0.3727, 0.75, 0.3663, 0.75, 0.3567, 0.75, 0.3453, 0.75, 0.2797, 0.75, 0.2683, 0.75, 0.2587, 0.75, 0.2523, 0.75, 0.25, 0.75, 0.375, 0.02971, 0.625, 0.02971, 0.625, 0.2203, 0.375, 0.2203, 0.375, 0.2797, 0.625, 0.2797, 0.625, 0.4703, 0.375, 0.4703, 0.625, 0.875, 0.375, 0.875, 0.375, 0.875, 0.625, 0.875, 0.375, 0.75, 0.625, 0.75, 0.625, 0.75, 0.375, 0.75, 0.625, 0.5297, 0.6273, 0.5183, 0.6337, 0.5087, 0.6433, 0.5023, 0.6547, 0.5, 0.8453, 0.5, 0.8567, 0.5023, 0.8663, 0.5087, 0.8727, 0.5183, 0.875, 0.5297, 0.875, 0.7203, 0.8727, 0.7317, 0.8663, 0.7413, 0.8567, 0.7477, 0.8453, 0.75, 0.7797, 0.75, 0.7203, 0.75, 0.625, 0.75, 0.625, 0.75, 0.7203, 0.75, 0.75, 0.75, 0.75, 0.75, 0.7477, 0.75, 0.7413, 0.75, 0.7317, 0.75, 0.7203, 0.75, 0.6547, 0.75, 0.6433, 0.75, 0.6337, 0.75, 0.6273, 0.75, 0.625, 0.75, 0.25, 0.75, 0.2477, 0.75, 0.2797, 0.75, 0.2477, 0.75, 0.25, 0.75, 0.2797, 0.75, 0.25, 0.75, 0.25, 0.75, 0.2797, 0.75, 0.25, 0.75, 0.25, 0.75, 0.2797, 0.75, 0.625, 0.875, 0.625, 0.875, 0.625, 0.875, 0.625, 0.875, 0.625, 0.875, 0.625, 0.875, 0.625, 0.875, 0.625, 0.875, 0.625, 0.875, 0.625, 0.875, 0.625, 0.875, 0.625, 0.875, 0.625, 0.2797, 0.375, 0.2797, 0.375, 0.2683, 0.625, 0.2683, 0.625, 0.2683, 0.375, 0.2683, 0.375, 0.25, 0.625, 0.25, 0.625, 0.25, 0.375, 0.25, 0.375, 0.2317, 0.625, 0.2317, 0.625, 0.2317, 0.375, 0.2317, 0.375, 0.2203, 0.625, 0.2203, 0.625, 0.5297, 0.375, 0.5297, 0.375, 0.5183, 0.625, 0.5183, 0.625, 0.5183, 0.375, 0.5183, 0.375, 0.5, 0.625, 0.5, 0.625, 0.5, 0.375, 0.5, 0.375, 0.4817, 0.625, 0.4817, 0.625, 0.4817, 0.375, 0.4817, 0.375, 0.4703, 0.625, 0.4703, 0.625, 0.7797, 0.375, 0.7797, 0.375, 0.7683, 0.625, 0.7683, 0.625, 0.7683, 0.375, 0.7683, 0.375, 0.75, 0.625, 0.75, 0.625, 0.75, 0.375, 0.75, 0.375, 0.75, 0.625, 0.75, 0.625, 0.75, 0.375, 0.75, 0.375, 0.75, 0.625, 0.75, 0.375, 0.9703, 0.625, 0.9703, 0.625, 0.9817, 0.375, 0.9817, 0.375, 0.9817, 0.625, 0.9817, 0.625, 1.0, 0.375, 1.0, 0.375, 0.0, 0.625, 0.0, 0.625, 0.01834, 0.375, 0.01834, 0.375, 0.01834, 0.625, 0.01834, 0.625, 0.02971, 0.375, 0.02971, 0.625, 0.875, 0.375, 0.875, 0.375, 0.875, 0.625, 0.875, 0.625, 0.875, 0.375, 0.875, 0.375, 0.875, 0.625, 0.875, 0.625, 0.875, 0.375, 0.875, 0.375, 0.8567, 0.625, 0.8567, 0.625, 0.8567, 0.375, 0.8567, 0.375, 0.8453, 0.625, 0.8453, 0.625, 0.9047, 0.375, 0.9047, 0.375, 0.8933, 0.625, 0.8933, 0.625, 0.8933, 0.375, 0.8933, 0.375, 0.875, 0.625, 0.875, 0.625, 0.875, 0.375, 0.875, 0.375, 0.875, 0.625, 0.875, 0.625, 0.875, 0.375, 0.875, 0.375, 0.875, 0.625, 0.875, 0.125, 0.5297, 0.1273, 0.5183, 0.1337, 0.5087, 0.1433, 0.5023, 0.1547, 0.5, 0.3453, 0.5, 0.3567, 0.5023, 0.3663, 0.5087, 0.3727, 0.5183, 0.375, 0.5297, 0.375, 0.75, 0.2797, 0.75, 0.2203, 0.75, 0.1547, 0.75, 0.1433, 0.7477, 0.1337, 0.7413, 0.1273, 0.7317, 0.125, 0.7203, 0.375, 0.875, 0.625, 0.875, 0.625, 0.9701, 0.375, 0.9701, 0.375, 0.5299, 0.625, 0.5299, 0.625, 0.7201, 0.375, 0.7201, 0.375, 0.7799, 0.625, 0.7799, 0.625, 0.875, 0.375, 0.875, 0.375, 0.02992, 0.625, 0.02992, 0.625, 0.2201, 0.375, 0.2201, 0.375, 0.375, 0.625, 0.375, 0.625, 0.4701, 0.375, 0.4701, 0.375, 0.9701, 0.625, 0.9701, 0.625, 0.9815, 0.375, 0.9815, 0.375, 0.9815, 0.625, 0.9815, 0.625, 1.0, 0.375, 1.0, 0.375, 0.0, 0.625, 0.0, 0.625, 0.01847, 0.375, 0.01847, 0.375, 0.01847, 0.625, 0.01847, 0.625, 0.02992, 0.375, 0.02992, 0.625, 0.2799, 0.375, 0.2799, 0.375, 0.2685, 0.625, 0.2685, 0.625, 0.2685, 0.375, 0.2685, 0.375, 0.25, 0.625, 0.25, 0.625, 0.25, 0.375, 0.25, 0.375, 0.2315, 0.625, 0.2315, 0.625, 0.2315, 0.375, 0.2315, 0.375, 0.2201, 0.625, 0.2201, 0.625, 0.5299, 0.375, 0.5299, 0.375, 0.5185, 0.625, 0.5185, 0.625, 0.5185, 0.375, 0.5185, 0.375, 0.5, 0.625, 0.5, 0.625, 0.5, 0.375, 0.5, 0.375, 0.4815, 0.625, 0.4815, 0.625, 0.4815, 0.375, 0.4815, 0.375, 0.4701, 0.625, 0.4701, 0.625, 0.7799, 0.375, 0.7799, 0.375, 0.7685, 0.625, 0.7685, 0.625, 0.7685, 0.375, 0.7685, 0.375, 0.75, 0.625, 0.75, 0.625, 0.75, 0.375, 0.75, 0.375, 0.7315, 0.625, 0.7315, 0.625, 0.7315, 0.375, 0.7315, 0.375, 0.7201, 0.625, 0.7201, 0.125, 0.5299, 0.1273, 0.5185, 0.1338, 0.5088, 0.1435, 0.5023, 0.1549, 0.5, 0.25, 0.5, 0.3451, 0.5, 0.3565, 0.5023, 0.3662, 0.5088, 0.3727, 0.5185, 0.375, 0.5299, 0.375, 0.7201, 0.3727, 0.7315, 0.3662, 0.7412, 0.3565, 0.7477, 0.3451, 0.75, 0.25, 0.75, 0.1549, 0.75, 0.1435, 0.7477, 0.1338, 0.7412, 0.1273, 0.7315, 0.125, 0.7201, 0.375, 0.2799, 0.625, 0.2799, 0.625, 0.375, 0.375, 0.375, 0.656, 0.511, 0.844, 0.511, 0.8523, 0.5126, 0.8583, 0.5167, 0.8624, 0.5227, 0.864, 0.531, 0.864, 0.719, 0.8624, 0.7273, 0.8583, 0.7333, 0.8523, 0.7374, 0.844, 0.739, 0.656, 0.739, 0.6477, 0.7374, 0.6417, 0.7333, 0.6376, 0.7273, 0.636, 0.719, 0.636, 0.531, 0.6376, 0.5227, 0.6417, 0.5167, 0.6477, 0.5126, 0.844, 0.739, 0.8523, 0.7374, 0.8565, 0.7477, 0.8451, 0.75, 0.8523, 0.7374, 0.8583, 0.7333, 0.8662, 0.7412, 0.8565, 0.7477, 0.8583, 0.7333, 0.8624, 0.7273, 0.8727, 0.7315, 0.8662, 0.7412, 0.8624, 0.7273, 0.864, 0.719, 0.875, 0.7201, 0.8727, 0.7315, 0.8523, 0.5126, 0.844, 0.511, 0.8451, 0.5, 0.8565, 0.5023, 0.8583, 0.5167, 0.8523, 0.5126, 0.8565, 0.5023, 0.8662, 0.5088, 0.8624, 0.5227, 0.8583, 0.5167, 0.8662, 0.5088, 0.8727, 0.5185, 0.864, 0.531, 0.8624, 0.5227, 0.8727, 0.5185, 0.875, 0.5299, 0.864, 0.719, 0.864, 0.531, 0.875, 0.5299, 0.875, 0.7201, 0.656, 0.739, 0.844, 0.739, 0.8451, 0.75, 0.75, 0.75, 0.6549, 0.75, 0.844, 0.511, 0.656, 0.511, 0.6549, 0.5, 0.75, 0.5, 0.8451, 0.5, 0.6376, 0.5227, 0.636, 0.531, 0.625, 0.5299, 0.6273, 0.5185, 0.6417, 0.5167, 0.6376, 0.5227, 0.6273, 0.5185, 0.6338, 0.5088, 0.6477, 0.5126, 0.6417, 0.5167, 0.6338, 0.5088, 0.6435, 0.5023, 0.656, 0.511, 0.6477, 0.5126, 0.6435, 0.5023, 0.6549, 0.5, 0.6477, 0.7374, 0.656, 0.739, 0.6549, 0.75, 0.6435, 0.7477, 0.6417, 0.7333, 0.6477, 0.7374, 0.6435, 0.7477, 0.6338, 0.7412, 0.6376, 0.7273, 0.6417, 0.7333, 0.6338, 0.7412, 0.6273, 0.7315, 0.636, 0.719, 0.6376, 0.7273, 0.6273, 0.7315, 0.625, 0.7201, 0.636, 0.531, 0.636, 0.719, 0.625, 0.7201, 0.625, 0.5299, 0.3864, 0.009498, 0.4375, 0.009498, 0.4375, 0.2405, 0.3864, 0.2405, 0.4375, 0.009498, 0.5, 0.009498, 0.5, 0.2405, 0.4375, 0.2405, 0.4375, 0.7595, 0.5, 0.7595, 0.5, 0.9905, 0.4375, 0.9905, 0.3864, 0.009498, 0.3864, 0.2405, 0.4375, 0.2405, 0.4375, 0.009498, 0.4375, 0.3098, 0.5, 0.3097, 0.5, 0.4403, 0.4375, 0.4402, 0.3864, 0.7595, 0.4375, 0.7595, 0.4375, 0.9905, 0.3864, 0.9905, 0.4375, 0.5598, 0.5, 0.5597, 0.5, 0.6903, 0.4375, 0.6902, 0.1345, 0.5597, 0.3655, 0.5597, 0.3655, 0.6903, 0.1345, 0.6903, 0.3864, 0.3098, 0.4375, 0.3098, 0.4375, 0.4402, 0.3864, 0.4402, 0.3864, 0.009498, 0.375, 0.009498, 0.375, 0.004983, 0.3864, 0.0, 0.1345, 0.5, 0.1345, 0.5304, 0.13, 0.5313, 0.13, 0.5, 0.1345, 0.5597, 0.1298, 0.5597, 0.13, 0.5313, 0.1345, 0.5304, 0.1298, 0.5597, 0.125, 0.5598, 0.125, 0.5313, 0.13, 0.5313, 0.3864, 0.6902, 0.3864, 0.7196, 0.375, 0.7187, 0.375, 0.6902, 0.3864, 0.7196, 0.3864, 0.75, 0.375, 0.75, 0.375, 0.7187, 0.13, 0.5, 0.13, 0.5313, 0.125, 0.5313, 0.3864, 0.5598, 0.375, 0.5598, 0.381, 0.5, 0.3864, 0.5, 0.125, 0.6902, 0.1298, 0.6903, 0.13, 0.75, 0.125, 0.75, 0.1345, 0.6903, 0.1345, 0.75, 0.13, 0.75, 0.1298, 0.6903, 0.375, 0.9905, 0.3807, 0.9905, 0.381, 0.995, 0.375, 0.995, 0.3864, 0.9905, 0.3864, 0.9952, 0.381, 0.995, 0.3807, 0.9905, 0.3864, 0.9952, 0.3864, 1.0, 0.381, 1.0, 0.381, 0.995, 0.381, 1.0, 0.375, 0.995, 0.381, 0.995, 0.3655, 0.6903, 0.3702, 0.6903, 0.37, 0.75, 0.3655, 0.75, 0.3702, 0.6903, 0.375, 0.6902, 0.375, 0.75, 0.37, 0.75, 0.3864, 0.4402, 0.3864, 0.5, 0.381, 0.5, 0.375, 0.4402, 0.3864, 0.75, 0.3864, 0.7548, 0.381, 0.755, 0.381, 0.75, 0.3864, 0.7595, 0.3808, 0.7595, 0.381, 0.755, 0.3864, 0.7548, 0.3808, 0.7595, 0.375, 0.7595, 0.375, 0.755, 0.381, 0.755, 0.375, 0.755, 0.381, 0.75, 0.381, 0.755, 0.3655, 0.5597, 0.3655, 0.5299, 0.37, 0.5312, 0.3702, 0.5597, 0.3655, 0.5299, 0.3655, 0.5, 0.37, 0.5, 0.37, 0.5312, 0.3864, 0.2405, 0.3864, 0.2452, 0.375, 0.245, 0.375, 0.2405, 0.3864, 0.2452, 0.3864, 0.2799, 0.375, 0.2812, 0.375, 0.245, 0.3864, 0.3098, 0.375, 0.3097, 0.375, 0.2812, 0.3864, 0.2799, 0.375, 0.5597, 0.3702, 0.5597, 0.37, 0.5312, 0.375, 0.5312, 0.37, 0.5312, 0.37, 0.5, 0.375, 0.5312, 0.3655, 0.6903, 0.3655, 0.5597, 0.3702, 0.5597, 0.3702, 0.6903, 0.3702, 0.6903, 0.3702, 0.5597, 0.375, 0.5597, 0.375, 0.6902, 0.375, 0.4402, 0.375, 0.3097, 0.3864, 0.3098, 0.3864, 0.4402, 0.4375, 0.009498, 0.3864, 0.009498, 0.3864, 0.0, 0.4375, 0.0, 0.4375, 0.75, 0.3864, 0.75, 0.3864, 0.7196, 0.4375, 0.7201, 0.4375, 0.7201, 0.3864, 0.7196, 0.3864, 0.6902, 0.4375, 0.6902, 0.4375, 0.7595, 0.3864, 0.7595, 0.3864, 0.7548, 0.4375, 0.7547, 0.4375, 0.7547, 0.3864, 0.7548, 0.3864, 0.75, 0.4375, 0.75, 0.4375, 0.5, 0.3864, 0.5, 0.3864, 0.4402, 0.4375, 0.4402, 0.4375, 0.3098, 0.3864, 0.3098, 0.3864, 0.2799, 0.4375, 0.2799, 0.4375, 0.2799, 0.3864, 0.2799, 0.3864, 0.2452, 0.4375, 0.2453, 0.4375, 0.2453, 0.3864, 0.2452, 0.3864, 0.2405, 0.4375, 0.2405, 0.1345, 0.5597, 0.1345, 0.6903, 0.1298, 0.6903, 0.1298, 0.5597, 0.1298, 0.5597, 0.1298, 0.6903, 0.125, 0.6902, 0.125, 0.5598, 0.375, 0.6902, 0.375, 0.5598, 0.3864, 0.5598, 0.3864, 0.6902, 0.3655, 0.5597, 0.1345, 0.5597, 0.1345, 0.5304, 0.3655, 0.5299, 0.3655, 0.5299, 0.1345, 0.5304, 0.1345, 0.5, 0.3655, 0.5, 0.375, 0.2405, 0.375, 0.009498, 0.3864, 0.009498, 0.3864, 0.2405, 0.1345, 0.6903, 0.3655, 0.6903, 0.3655, 0.75, 0.1345, 0.75, 0.375, 0.9905, 0.375, 0.7595, 0.3808, 0.7595, 0.3807, 0.9905, 0.3807, 0.9905, 0.3808, 0.7595, 0.3864, 0.7595, 0.3864, 0.9905, 0.4375, 0.9905, 0.5, 0.9905, 0.5, 0.9953, 0.4374, 0.9953, 0.4374, 0.9953, 0.5, 0.9953, 0.5, 1.0, 0.4375, 1.0, 0.4375, 0.5, 0.5, 0.5, 0.5, 0.5597, 0.4375, 0.5598, 0.5, 0.009498, 0.4375, 0.009498, 0.4376, 0.0, 0.5, 0.0, 0.5, 0.75, 0.4376, 0.75, 0.4375, 0.7201, 0.5, 0.7202, 0.5, 0.7202, 0.4375, 0.7201, 0.4375, 0.6902, 0.5, 0.6903, 0.5, 0.7595, 0.4375, 0.7595, 0.4374, 0.7547, 0.5, 0.7547, 0.5, 0.7547, 0.4374, 0.7547, 0.4375, 0.75, 0.5, 0.75, 0.5, 0.5, 0.4375, 0.5, 0.4375, 0.4402, 0.5, 0.4403, 0.5, 0.3097, 0.4375, 0.3098, 0.4375, 0.2799, 0.5, 0.2798, 0.5, 0.2798, 0.4375, 0.2799, 0.4375, 0.2453, 0.5, 0.2453, 0.5, 0.2453, 0.4375, 0.2453, 0.4375, 0.2405, 0.5, 0.2405, 0.3864, 0.9905, 0.4375, 0.9905, 0.4375, 0.9953, 0.3864, 0.9952, 0.3864, 0.9952, 0.4375, 0.9953, 0.4375, 1.0, 0.3864, 1.0, 0.3864, 0.5, 0.4375, 0.5, 0.4375, 0.5598, 0.3864, 0.5598, 0.3864, 0.5598, 0.4375, 0.5598, 0.4375, 0.6902, 0.3864, 0.6902, 0.4375, 0.009498, 0.4375, 0.2405, 0.5, 0.2405, 0.5, 0.009498, 0.4375, 0.7595, 0.4375, 0.9905, 0.5, 0.9905, 0.5, 0.7595, 0.4375, 0.3098, 0.4375, 0.4402, 0.5, 0.4403, 0.5, 0.3097, 0.3864, 0.7595, 0.3864, 0.9905, 0.4375, 0.9905, 0.4375, 0.7595, 0.4375, 0.5598, 0.4375, 0.6902, 0.5, 0.6903, 0.5, 0.5597, 0.1345, 0.5597, 0.1345, 0.6903, 0.3655, 0.6903, 0.3655, 0.5597, 0.3864, 0.3098, 0.3864, 0.4402, 0.4375, 0.4402, 0.4375, 0.3098, 0.3864, 0.009498, 0.3864, 0.0, 0.375, 0.004983, 0.375, 0.009498, 0.1345, 0.5, 0.13, 0.5, 0.13, 0.5313, 0.1345, 0.5304, 0.1345, 0.5597, 0.1345, 0.5304, 0.13, 0.5313, 0.1298, 0.5597, 0.1298, 0.5597, 0.13, 0.5313, 0.125, 0.5313, 0.125, 0.5598, 0.3864, 0.6902, 0.375, 0.6902, 0.375, 0.7187, 0.3864, 0.7196, 0.3864, 0.7196, 0.375, 0.7187, 0.375, 0.75, 0.3864, 0.75, 0.13, 0.5, 0.125, 0.5313, 0.13, 0.5313, 0.3864, 0.5598, 0.3864, 0.5, 0.381, 0.5, 0.375, 0.5598, 0.125, 0.6902, 0.125, 0.75, 0.13, 0.75, 0.1298, 0.6903, 0.1345, 0.6903, 0.1298, 0.6903, 0.13, 0.75, 0.1345, 0.75, 0.375, 0.9905, 0.375, 0.995, 0.381, 0.995, 0.3807, 0.9905, 0.3864, 0.9905, 0.3807, 0.9905, 0.381, 0.995, 0.3864, 0.9952, 0.3864, 0.9952, 0.381, 0.995, 0.381, 1.0, 0.3864, 1.0, 0.381, 1.0, 0.381, 0.995, 0.375, 0.995, 0.3655, 0.6903, 0.3655, 0.75, 0.37, 0.75, 0.3702, 0.6903, 0.3702, 0.6903, 0.37, 0.75, 0.375, 0.75, 0.375, 0.6902, 0.3864, 0.4402, 0.375, 0.4402, 0.381, 0.5, 0.3864, 0.5, 0.3864, 0.75, 0.381, 0.75, 0.381, 0.755, 0.3864, 0.7548, 0.3864, 0.7595, 0.3864, 0.7548, 0.381, 0.755, 0.3808, 0.7595, 0.3808, 0.7595, 0.381, 0.755, 0.375, 0.755, 0.375, 0.7595, 0.375, 0.755, 0.381, 0.755, 0.381, 0.75, 0.3655, 0.5597, 0.3702, 0.5597, 0.37, 0.5312, 0.3655, 0.5299, 0.3655, 0.5299, 0.37, 0.5312, 0.37, 0.5, 0.3655, 0.5, 0.3864, 0.2405, 0.375, 0.2405, 0.375, 0.245, 0.3864, 0.2452, 0.3864, 0.2452, 0.375, 0.245, 0.375, 0.2812, 0.3864, 0.2799, 0.3864, 0.3098, 0.3864, 0.2799, 0.375, 0.2812, 0.375, 0.3097, 0.375, 0.5597, 0.375, 0.5312, 0.37, 0.5312, 0.3702, 0.5597, 0.37, 0.5312, 0.375, 0.5312, 0.37, 0.5, 0.3655, 0.6903, 0.3702, 0.6903, 0.3702, 0.5597, 0.3655, 0.5597, 0.3702, 0.6903, 0.375, 0.6902, 0.375, 0.5597, 0.3702, 0.5597, 0.375, 0.4402, 0.3864, 0.4402, 0.3864, 0.3098, 0.375, 0.3097, 0.4375, 0.009498, 0.4375, 0.0, 0.3864, 0.0, 0.3864, 0.009498, 0.4375, 0.75, 0.4375, 0.7201, 0.3864, 0.7196, 0.3864, 0.75, 0.4375, 0.7201, 0.4375, 0.6902, 0.3864, 0.6902, 0.3864, 0.7196, 0.4375, 0.7595, 0.4375, 0.7547, 0.3864, 0.7548, 0.3864, 0.7595, 0.4375, 0.7547, 0.4375, 0.75, 0.3864, 0.75, 0.3864, 0.7548, 0.4375, 0.5, 0.4375, 0.4402, 0.3864, 0.4402, 0.3864, 0.5, 0.4375, 0.3098, 0.4375, 0.2799, 0.3864, 0.2799, 0.3864, 0.3098, 0.4375, 0.2799, 0.4375, 0.2453, 0.3864, 0.2452, 0.3864, 0.2799, 0.4375, 0.2453, 0.4375, 0.2405, 0.3864, 0.2405, 0.3864, 0.2452, 0.1345, 0.5597, 0.1298, 0.5597, 0.1298, 0.6903, 0.1345, 0.6903, 0.1298, 0.5597, 0.125, 0.5598, 0.125, 0.6902, 0.1298, 0.6903, 0.375, 0.6902, 0.3864, 0.6902, 0.3864, 0.5598, 0.375, 0.5598, 0.3655, 0.5597, 0.3655, 0.5299, 0.1345, 0.5304, 0.1345, 0.5597, 0.3655, 0.5299, 0.3655, 0.5, 0.1345, 0.5, 0.1345, 0.5304, 0.375, 0.2405, 0.3864, 0.2405, 0.3864, 0.009498, 0.375, 0.009498, 0.1345, 0.6903, 0.1345, 0.75, 0.3655, 0.75, 0.3655, 0.6903, 0.375, 0.9905, 0.3807, 0.9905, 0.3808, 0.7595, 0.375, 0.7595, 0.3807, 0.9905, 0.3864, 0.9905, 0.3864, 0.7595, 0.3808, 0.7595, 0.4375, 0.9905, 0.4374, 0.9953, 0.5, 0.9953, 0.5, 0.9905, 0.4374, 0.9953, 0.4375, 1.0, 0.5, 1.0, 0.5, 0.9953, 0.4375, 0.5, 0.4375, 0.5598, 0.5, 0.5597, 0.5, 0.5, 0.5, 0.009498, 0.5, 0.0, 0.4376, 0.0, 0.4375, 0.009498, 0.5, 0.75, 0.5, 0.7202, 0.4375, 0.7201, 0.4376, 0.75, 0.5, 0.7202, 0.5, 0.6903, 0.4375, 0.6902, 0.4375, 0.7201, 0.5, 0.7595, 0.5, 0.7547, 0.4374, 0.7547, 0.4375, 0.7595, 0.5, 0.7547, 0.5, 0.75, 0.4375, 0.75, 0.4374, 0.7547, 0.5, 0.5, 0.5, 0.4403, 0.4375, 0.4402, 0.4375, 0.5, 0.5, 0.3097, 0.5, 0.2798, 0.4375, 0.2799, 0.4375, 0.3098, 0.5, 0.2798, 0.5, 0.2453, 0.4375, 0.2453, 0.4375, 0.2799, 0.5, 0.2453, 0.5, 0.2405, 0.4375, 0.2405, 0.4375, 0.2453, 0.3864, 0.9905, 0.3864, 0.9952, 0.4375, 0.9953, 0.4375, 0.9905, 0.3864, 0.9952, 0.3864, 1.0, 0.4375, 1.0, 0.4375, 0.9953, 0.3864, 0.5, 0.3864, 0.5598, 0.4375, 0.5598, 0.4375, 0.5, 0.3864, 0.5598, 0.3864, 0.6902, 0.4375, 0.6902, 0.4375, 0.5598, 0.375, 0.875, 0.625, 0.875, 0.625, 0.9701, 0.375, 0.9701, 0.375, 0.5299, 0.625, 0.5299, 0.625, 0.7201, 0.375, 0.7201, 0.375, 0.7799, 0.625, 0.7799, 0.625, 0.875, 0.375, 0.875, 0.375, 0.02992, 0.625, 0.02992, 0.625, 0.2201, 0.375, 0.2201, 0.375, 0.375, 0.625, 0.375, 0.625, 0.4701, 0.375, 0.4701, 0.375, 0.9701, 0.625, 0.9701, 0.625, 0.9815, 0.375, 0.9815, 0.375, 0.9815, 0.625, 0.9815, 0.625, 1.0, 0.375, 1.0, 0.375, 0.0, 0.625, 0.0, 0.625, 0.01847, 0.375, 0.01847, 0.375, 0.01847, 0.625, 0.01847, 0.625, 0.02992, 0.375, 0.02992, 0.625, 0.2799, 0.375, 0.2799, 0.375, 0.2685, 0.625, 0.2685, 0.625, 0.2685, 0.375, 0.2685, 0.375, 0.25, 0.625, 0.25, 0.625, 0.25, 0.375, 0.25, 0.375, 0.2315, 0.625, 0.2315, 0.625, 0.2315, 0.375, 0.2315, 0.375, 0.2201, 0.625, 0.2201, 0.625, 0.5299, 0.375, 0.5299, 0.375, 0.5185, 0.625, 0.5185, 0.625, 0.5185, 0.375, 0.5185, 0.375, 0.5, 0.625, 0.5, 0.625, 0.5, 0.375, 0.5, 0.375, 0.4815, 0.625, 0.4815, 0.625, 0.4815, 0.375, 0.4815, 0.375, 0.4701, 0.625, 0.4701, 0.625, 0.7799, 0.375, 0.7799, 0.375, 0.7685, 0.625, 0.7685, 0.625, 0.7685, 0.375, 0.7685, 0.375, 0.75, 0.625, 0.75, 0.625, 0.75, 0.375, 0.75, 0.375, 0.7315, 0.625, 0.7315, 0.625, 0.7315, 0.375, 0.7315, 0.375, 0.7201, 0.625, 0.7201, 0.125, 0.5299, 0.1273, 0.5185, 0.1338, 0.5088, 0.1435, 0.5023, 0.1549, 0.5, 0.25, 0.5, 0.3451, 0.5, 0.3565, 0.5023, 0.3662, 0.5088, 0.3727, 0.5185, 0.375, 0.5299, 0.375, 0.7201, 0.3727, 0.7315, 0.3662, 0.7412, 0.3565, 0.7477, 0.3451, 0.75, 0.25, 0.75, 0.1549, 0.75, 0.1435, 0.7477, 0.1338, 0.7412, 0.1273, 0.7315, 0.125, 0.7201, 0.375, 0.2799, 0.625, 0.2799, 0.625, 0.375, 0.375, 0.375, 1.0, 0.5, 0.875, 0.5, 0.875, 1.0, 1.0, 1.0, 0.875, 0.5, 0.75, 0.5, 0.75, 1.0, 0.875, 1.0, 0.75, 0.5, 0.625, 0.5, 0.625, 1.0, 0.75, 1.0, 0.875, 1.0, 0.875, 1.0, 0.75, 1.0, 0.75, 1.0, 0.375, 0.5, 0.25, 0.5, 0.25, 1.0, 0.375, 1.0, 0.25, 0.5, 0.125, 0.5, 0.125, 1.0, 0.25, 1.0, 0.125, 0.5, 0.0, 0.5, 0.0, 1.0, 0.125, 1.0, 1.0, 0.5, 0.875, 0.5, 0.875, 1.0, 1.0, 1.0, 0.875, 0.5, 0.75, 0.5, 0.75, 1.0, 0.875, 1.0, 0.75, 0.5, 0.625, 0.5, 0.625, 1.0, 0.75, 1.0, 0.625, 0.5, 0.5, 0.5, 0.5, 1.0, 0.625, 1.0, 0.5, 0.5, 0.375, 0.5, 0.375, 1.0, 0.5, 1.0, 0.375, 0.5, 0.25, 0.5, 0.25, 1.0, 0.375, 1.0, 0.25, 0.5, 0.125, 0.5, 0.125, 1.0, 0.25, 1.0, 0.125, 0.5, 0.0, 0.5, 0.0, 1.0, 0.125, 1.0, 1.0, 0.5, 0.875, 0.5, 0.875, 1.0, 1.0, 1.0, 0.875, 0.5, 0.75, 0.5, 0.75, 1.0, 0.875, 1.0, 0.75, 0.5, 0.625, 0.5, 0.625, 1.0, 0.75, 1.0, 0.625, 0.5, 0.5, 0.5, 0.5, 1.0, 0.625, 1.0, 0.5, 0.5, 0.375, 0.5, 0.375, 1.0, 0.5, 1.0, 0.375, 0.5, 0.25, 0.5, 0.25, 1.0, 0.375, 1.0, 0.25, 0.5, 0.125, 0.5, 0.125, 1.0, 0.25, 1.0, 0.125, 0.5, 0.0, 0.5, 0.0, 1.0, 0.125, 1.0, 1.0, 0.5, 0.875, 0.5, 0.875, 1.0, 1.0, 1.0, 0.875, 0.5, 0.75, 0.5, 0.75, 1.0, 0.875, 1.0, 0.75, 0.5, 0.625, 0.5, 0.625, 1.0, 0.75, 1.0, 0.625, 0.5, 0.5, 0.5, 0.5, 1.0, 0.625, 1.0, 0.5, 0.5, 0.375, 0.5, 0.375, 1.0, 0.5, 1.0, 0.375, 0.5, 0.25, 0.5, 0.25, 1.0, 0.375, 1.0, 0.25, 0.5, 0.125, 0.5, 0.125, 1.0, 0.25, 1.0, 0.125, 0.5, 0.0, 0.5, 0.0, 1.0, 0.125, 1.0, 0.75, 1.0, 0.875, 0.5, 0.875, 1.0, 0.75, 1.0, 0.875, 0.5, 0.875, 1.0, 0.75, 1.0, 0.875, 0.5, 0.875, 1.0, 1.0, 0.5, 1.0, 1.0, 0.875, 1.0, 0.875, 0.5, 0.125, 0.5, 0.125, 1.0, 0.0, 1.0, 1.0, 0.5, 0.25, 0.5, 0.25, 1.0, 0.125, 1.0, 0.125, 0.5, 0.25, 1.0, 0.125, 1.0, 0.125, 0.5, 0.125, 0.5, 0.125, 1.0, 0.0, 1.0, 0.0, 0.5, 0.0, 0.5, 0.0, 1.0, 0.875, 1.0, 0.875, 0.5, 1.0, 0.5, 1.0, 1.0, 0.875, 1.0, 0.875, 0.5, 0.0, 1.0, 0.0, 0.5, 0.125, 0.5, 0.125, 1.0, 0.25, 1.0, 0.125, 1.0, 0.125, 0.5, 0.75, 1.0, 0.875, 0.5, 0.875, 1.0, 1.0, 0.5, 1.0, 1.0, 0.875, 1.0, 0.875, 0.5, 0.125, 0.5, 0.125, 1.0, 0.0, 1.0, 1.0, 0.5, 0.25, 1.0, 0.125, 1.0, 0.125, 0.5, 0.75, 1.0, 0.75, 1.0, 0.625, 1.0, 0.625, 1.0, 1.0, 1.0, 1.0, 1.0, 0.875, 1.0, 0.875, 1.0, 0.625, 1.0, 0.625, 1.0, 0.5, 1.0, 0.5, 1.0, 0.5, 1.0, 0.5, 1.0, 0.375, 1.0, 0.375, 1.0, 0.375, 1.0, 0.375, 1.0, 0.25, 1.0, 0.25, 1.0, 0.25, 1.0, 0.25, 1.0, 0.125, 1.0, 0.125, 1.0, 0.125, 1.0, 0.125, 1.0, 0.0, 1.0, 0.0, 1.0, 0.5007, 1.0, 0.625, 1.0, 0.625, 1.0, 0.5, 1.0, 0.375, 1.0, 0.5007, 1.0, 0.5, 1.0, 0.375, 0.5, 0.625, 1.0, 0.5007, 1.0, 0.5007, 1.0, 0.625, 1.0, 0.125, 1.0, 0.0, 1.0, 0.0, 1.0, 0.125, 1.0, 0.5007, 1.0, 0.375, 1.0, 0.375, 1.0, 0.5007, 1.0, 0.875, 1.0, 0.75, 1.0, 0.75, 1.0, 0.875, 1.0, 1.0, 1.0, 0.875, 1.0, 0.875, 1.0, 1.0, 1.0, 0.375, 1.0, 0.25, 1.0, 0.25, 1.0, 0.375, 1.0, 0.75, 1.0, 0.625, 1.0, 0.625, 1.0, 0.75, 1.0, 0.25, 1.0, 0.125, 1.0, 0.125, 1.0, 0.25, 1.0, 0.625, 1.0, 0.5007, 1.0, 0.5007, 1.0, 0.625, 1.0, 0.125, 1.0, 0.0, 1.0, 0.0, 1.0, 0.125, 1.0, 0.5007, 1.0, 0.375, 1.0, 0.375, 1.0, 0.5007, 1.0, 0.875, 1.0, 0.75, 1.0, 0.75, 1.0, 0.875, 1.0, 1.0, 1.0, 0.875, 1.0, 0.875, 1.0, 1.0, 1.0, 0.375, 1.0, 0.25, 1.0, 0.25, 1.0, 0.375, 1.0, 0.75, 1.0, 0.625, 1.0, 0.625, 1.0, 0.75, 1.0, 0.25, 1.0, 0.125, 1.0, 0.125, 1.0, 0.25, 1.0, 0.625, 1.0, 0.5007, 1.0, 0.5007, 1.0, 0.625, 1.0, 0.125, 1.0, 0.0, 1.0, 0.0, 1.0, 0.125, 1.0, 0.5007, 1.0, 0.375, 1.0, 0.375, 1.0, 0.5007, 1.0, 0.875, 1.0, 0.75, 1.0, 0.75, 1.0, 0.875, 1.0, 1.0, 1.0, 0.875, 1.0, 0.875, 1.0, 1.0, 1.0, 0.375, 1.0, 0.25, 1.0, 0.25, 1.0, 0.375, 1.0, 0.75, 1.0, 0.625, 1.0, 0.625, 1.0, 0.75, 1.0, 0.25, 1.0, 0.125, 1.0, 0.125, 1.0, 0.25, 1.0, 0.75, 1.0, 0.625, 1.0, 0.5007, 1.0, 0.375, 1.0, 0.25, 1.0, 0.125, 1.0, 1.0, 1.0, 0.875, 1.0, 0.0, 1.0, 0.125, 1.0, 0.25, 1.0, 0.375, 1.0, 0.5007, 1.0, 0.625, 1.0, 0.75, 1.0, 0.875, 1.0, 0.125, 1.0, 0.0, 1.0, 0.0, 1.0, 0.125, 1.0, 0.75, 1.0, 0.625, 1.0, 0.625, 1.0, 0.75, 1.0, 0.5007, 1.0, 0.375, 1.0, 0.375, 1.0, 0.5007, 1.0, 0.375, 1.0, 0.25, 1.0, 0.25, 1.0, 0.375, 1.0, 0.875, 1.0, 0.75, 1.0, 0.75, 1.0, 0.875, 1.0, 0.625, 1.0, 0.5007, 1.0, 0.5007, 1.0, 0.625, 1.0, 0.25, 1.0, 0.125, 1.0, 0.125, 1.0, 0.25, 1.0, 1.0, 1.0, 0.875, 1.0, 0.875, 1.0, 1.0, 1.0, 0.5007, 1.0, 0.375, 1.0, 0.375, 1.0, 0.5007, 1.0, 1.0, 0.5, 1.0, 1.0, 0.875, 1.0, 0.875, 0.5, 0.875, 0.5, 0.875, 1.0, 0.75, 1.0, 0.75, 0.5, 0.75, 0.5, 0.75, 1.0, 0.625, 1.0, 0.625, 0.5, 0.375, 0.5, 0.375, 1.0, 0.25, 1.0, 0.25, 0.5, 0.25, 0.5, 0.25, 1.0, 0.125, 1.0, 0.125, 0.5, 0.125, 0.5, 0.125, 1.0, 0.0, 1.0, 0.0, 0.5, 1.0, 0.5, 1.0, 1.0, 0.875, 1.0, 0.875, 0.5, 0.875, 0.5, 0.875, 1.0, 0.75, 1.0, 0.75, 0.5, 0.75, 0.5, 0.75, 1.0, 0.625, 1.0, 0.625, 0.5, 0.625, 0.5, 0.625, 1.0, 0.5, 1.0, 0.5, 0.5, 0.5, 0.5, 0.5, 1.0, 0.375, 1.0, 0.375, 0.5, 0.375, 0.5, 0.375, 1.0, 0.25, 1.0, 0.25, 0.5, 0.25, 0.5, 0.25, 1.0, 0.125, 1.0, 0.125, 0.5, 0.125, 0.5, 0.125, 1.0, 0.0, 1.0, 0.0, 0.5, 1.0, 0.5, 1.0, 1.0, 0.875, 1.0, 0.875, 0.5, 0.875, 0.5, 0.875, 1.0, 0.75, 1.0, 0.75, 0.5, 0.75, 0.5, 0.75, 1.0, 0.625, 1.0, 0.625, 0.5, 0.625, 0.5, 0.625, 1.0, 0.5, 1.0, 0.5, 0.5, 0.5, 0.5, 0.5, 1.0, 0.375, 1.0, 0.375, 0.5, 0.375, 0.5, 0.375, 1.0, 0.25, 1.0, 0.25, 0.5, 0.25, 0.5, 0.25, 1.0, 0.125, 1.0, 0.125, 0.5, 0.125, 0.5, 0.125, 1.0, 0.0, 1.0, 0.0, 0.5, 1.0, 0.5, 1.0, 1.0, 0.875, 1.0, 0.875, 0.5, 0.875, 0.5, 0.875, 1.0, 0.75, 1.0, 0.75, 0.5, 0.75, 0.5, 0.75, 1.0, 0.625, 1.0, 0.625, 0.5, 0.625, 0.5, 0.625, 1.0, 0.5, 1.0, 0.5, 0.5, 0.5, 0.5, 0.5, 1.0, 0.375, 1.0, 0.375, 0.5, 0.375, 0.5, 0.375, 1.0, 0.25, 1.0, 0.25, 0.5, 0.25, 0.5, 0.25, 1.0, 0.125, 1.0, 0.125, 0.5, 0.125, 0.5, 0.125, 1.0, 0.0, 1.0, 0.0, 0.5, 0.75, 1.0, 0.875, 1.0, 0.875, 0.5, 0.75, 1.0, 0.875, 1.0, 0.875, 0.5, 0.75, 1.0, 0.875, 1.0, 0.875, 0.5, 1.0, 0.5, 0.875, 0.5, 0.875, 1.0, 1.0, 1.0, 0.125, 0.5, 1.0, 0.5, 0.0, 1.0, 0.125, 1.0, 0.25, 0.5, 0.125, 0.5, 0.125, 1.0, 0.25, 1.0, 0.25, 1.0, 0.125, 0.5, 0.125, 1.0, 0.125, 0.5, 0.0, 0.5, 0.0, 1.0, 0.125, 1.0, 0.0, 0.5, 0.875, 0.5, 0.875, 1.0, 0.0, 1.0, 1.0, 0.5, 0.875, 0.5, 0.875, 1.0, 1.0, 1.0, 0.0, 1.0, 0.125, 1.0, 0.125, 0.5, 0.0, 0.5, 0.25, 1.0, 0.125, 0.5, 0.125, 1.0, 0.75, 1.0, 0.875, 1.0, 0.875, 0.5, 1.0, 0.5, 0.875, 0.5, 0.875, 1.0, 1.0, 1.0, 0.125, 0.5, 1.0, 0.5, 0.0, 1.0, 0.125, 1.0, 0.25, 1.0, 0.125, 0.5, 0.125, 1.0, 0.5007, 1.0, 0.5, 1.0, 0.625, 1.0, 0.625, 1.0, 0.375, 1.0, 0.375, 0.5, 0.5, 1.0, 0.5007, 1.0, 0.625, 1.0, 0.625, 1.0, 0.5007, 1.0, 0.5007, 1.0, 0.125, 1.0, 0.125, 1.0, 0.0, 1.0, 0.0, 1.0, 0.5007, 1.0, 0.5007, 1.0, 0.375, 1.0, 0.375, 1.0, 0.875, 1.0, 0.875, 1.0, 0.75, 1.0, 0.75, 1.0, 1.0, 1.0, 1.0, 1.0, 0.875, 1.0, 0.875, 1.0, 0.375, 1.0, 0.375, 1.0, 0.25, 1.0, 0.25, 1.0, 0.75, 1.0, 0.75, 1.0, 0.625, 1.0, 0.625, 1.0, 0.25, 1.0, 0.25, 1.0, 0.125, 1.0, 0.125, 1.0, 0.625, 1.0, 0.625, 1.0, 0.5007, 1.0, 0.5007, 1.0, 0.125, 1.0, 0.125, 1.0, 0.0, 1.0, 0.0, 1.0, 0.5007, 1.0, 0.5007, 1.0, 0.375, 1.0, 0.375, 1.0, 0.875, 1.0, 0.875, 1.0, 0.75, 1.0, 0.75, 1.0, 1.0, 1.0, 1.0, 1.0, 0.875, 1.0, 0.875, 1.0, 0.375, 1.0, 0.375, 1.0, 0.25, 1.0, 0.25, 1.0, 0.75, 1.0, 0.75, 1.0, 0.625, 1.0, 0.625, 1.0, 0.25, 1.0, 0.25, 1.0, 0.125, 1.0, 0.125, 1.0, 0.625, 1.0, 0.625, 1.0, 0.5007, 1.0, 0.5007, 1.0, 0.125, 1.0, 0.125, 1.0, 0.0, 1.0, 0.0, 1.0, 0.5007, 1.0, 0.5007, 1.0, 0.375, 1.0, 0.375, 1.0, 0.875, 1.0, 0.875, 1.0, 0.75, 1.0, 0.75, 1.0, 1.0, 1.0, 1.0, 1.0, 0.875, 1.0, 0.875, 1.0, 0.375, 1.0, 0.375, 1.0, 0.25, 1.0, 0.25, 1.0, 0.75, 1.0, 0.75, 1.0, 0.625, 1.0, 0.625, 1.0, 0.25, 1.0, 0.25, 1.0, 0.125, 1.0, 0.125, 1.0, 0.75, 1.0, 0.875, 1.0, 1.0, 1.0, 0.125, 1.0, 0.25, 1.0, 0.375, 1.0, 0.5007, 1.0, 0.625, 1.0, 0.0, 1.0, 0.875, 1.0, 0.75, 1.0, 0.625, 1.0, 0.5007, 1.0, 0.375, 1.0, 0.25, 1.0, 0.125, 1.0, 0.125, 1.0, 0.125, 1.0, 0.0, 1.0, 0.0, 1.0, 0.75, 1.0, 0.75, 1.0, 0.625, 1.0, 0.625, 1.0, 0.5007, 1.0, 0.5007, 1.0, 0.375, 1.0, 0.375, 1.0, 0.375, 1.0, 0.375, 1.0, 0.25, 1.0, 0.25, 1.0, 0.875, 1.0, 0.875, 1.0, 0.75, 1.0, 0.75, 1.0, 0.625, 1.0, 0.625, 1.0, 0.5007, 1.0, 0.5007, 1.0, 0.25, 1.0, 0.25, 1.0, 0.125, 1.0, 0.125, 1.0, 1.0, 1.0, 1.0, 1.0, 0.875, 1.0, 0.875, 1.0, 0.5007, 1.0, 0.5007, 1.0, 0.375, 1.0, 0.375, 1.0, 1.0, 0.5, 1.0, 1.0, 0.875, 1.0, 0.875, 0.5, 0.875, 0.5, 0.875, 1.0, 0.75, 1.0, 0.75, 0.5, 0.75, 0.5, 0.75, 1.0, 0.625, 1.0, 0.625, 0.5, 0.875, 1.0, 0.75, 1.0, 0.75, 1.0, 0.875, 1.0, 0.375, 0.5, 0.375, 1.0, 0.25, 1.0, 0.25, 0.5, 0.25, 0.5, 0.25, 1.0, 0.125, 1.0, 0.125, 0.5, 0.125, 0.5, 0.125, 1.0, 0.0, 1.0, 0.0, 0.5, 1.0, 0.5, 1.0, 1.0, 0.875, 1.0, 0.875, 0.5, 0.875, 0.5, 0.875, 1.0, 0.75, 1.0, 0.75, 0.5, 0.75, 0.5, 0.75, 1.0, 0.625, 1.0, 0.625, 0.5, 0.625, 0.5, 0.625, 1.0, 0.5, 1.0, 0.5, 0.5, 0.5, 0.5, 0.5, 1.0, 0.375, 1.0, 0.375, 0.5, 0.375, 0.5, 0.375, 1.0, 0.25, 1.0, 0.25, 0.5, 0.25, 0.5, 0.25, 1.0, 0.125, 1.0, 0.125, 0.5, 0.125, 0.5, 0.125, 1.0, 0.0, 1.0, 0.0, 0.5, 1.0, 0.5, 1.0, 1.0, 0.875, 1.0, 0.875, 0.5, 0.875, 0.5, 0.875, 1.0, 0.75, 1.0, 0.75, 0.5, 0.75, 0.5, 0.75, 1.0, 0.625, 1.0, 0.625, 0.5, 0.625, 0.5, 0.625, 1.0, 0.5, 1.0, 0.5, 0.5, 0.5, 0.5, 0.5, 1.0, 0.375, 1.0, 0.375, 0.5, 0.375, 0.5, 0.375, 1.0, 0.25, 1.0, 0.25, 0.5, 0.25, 0.5, 0.25, 1.0, 0.125, 1.0, 0.125, 0.5, 0.125, 0.5, 0.125, 1.0, 0.0, 1.0, 0.0, 0.5, 1.0, 0.5, 1.0, 1.0, 0.875, 1.0, 0.875, 0.5, 0.875, 0.5, 0.875, 1.0, 0.75, 1.0, 0.75, 0.5, 0.75, 0.5, 0.75, 1.0, 0.625, 1.0, 0.625, 0.5, 0.625, 0.5, 0.625, 1.0, 0.5, 1.0, 0.5, 0.5, 0.5, 0.5, 0.5, 1.0, 0.375, 1.0, 0.375, 0.5, 0.375, 0.5, 0.375, 1.0, 0.25, 1.0, 0.25, 0.5, 0.25, 0.5, 0.25, 1.0, 0.125, 1.0, 0.125, 0.5, 0.125, 0.5, 0.125, 1.0, 0.0, 1.0, 0.0, 0.5, 0.75, 1.0, 0.875, 1.0, 0.875, 0.5, 0.75, 1.0, 0.875, 1.0, 0.875, 0.5, 0.75, 1.0, 0.875, 1.0, 0.875, 0.5, 1.0, 0.5, 0.875, 0.5, 0.875, 1.0, 1.0, 1.0, 0.125, 0.5, 1.0, 0.5, 0.0, 1.0, 0.125, 1.0, 0.25, 0.5, 0.125, 0.5, 0.125, 1.0, 0.25, 1.0, 0.25, 1.0, 0.125, 0.5, 0.125, 1.0, 0.125, 0.5, 0.0, 0.5, 0.0, 1.0, 0.125, 1.0, 0.0, 0.5, 0.875, 0.5, 0.875, 1.0, 0.0, 1.0, 1.0, 0.5, 0.875, 0.5, 0.875, 1.0, 1.0, 1.0, 0.0, 1.0, 0.125, 1.0, 0.125, 0.5, 0.0, 0.5, 0.25, 1.0, 0.125, 0.5, 0.125, 1.0, 0.75, 1.0, 0.875, 1.0, 0.875, 0.5, 1.0, 0.5, 0.875, 0.5, 0.875, 1.0, 1.0, 1.0, 0.125, 0.5, 1.0, 0.5, 0.0, 1.0, 0.125, 1.0, 0.25, 1.0, 0.125, 0.5, 0.125, 1.0, 0.75, 1.0, 0.625, 1.0, 0.625, 1.0, 0.75, 1.0, 1.0, 1.0, 0.875, 1.0, 0.875, 1.0, 1.0, 1.0, 0.625, 1.0, 0.5, 1.0, 0.5, 1.0, 0.625, 1.0, 0.5, 1.0, 0.375, 1.0, 0.375, 1.0, 0.5, 1.0, 0.375, 1.0, 0.25, 1.0, 0.25, 1.0, 0.375, 1.0, 0.25, 1.0, 0.125, 1.0, 0.125, 1.0, 0.25, 1.0, 0.125, 1.0, 0.0, 1.0, 0.0, 1.0, 0.125, 1.0, 0.5007, 1.0, 0.5, 1.0, 0.625, 1.0, 0.625, 1.0, 0.375, 1.0, 0.375, 0.5, 0.5, 1.0, 0.5007, 1.0, 0.625, 1.0, 0.625, 1.0, 0.5007, 1.0, 0.5007, 1.0, 0.125, 1.0, 0.125, 1.0, 0.0, 1.0, 0.0, 1.0, 0.5007, 1.0, 0.5007, 1.0, 0.375, 1.0, 0.375, 1.0, 0.875, 1.0, 0.875, 1.0, 0.75, 1.0, 0.75, 1.0, 1.0, 1.0, 1.0, 1.0, 0.875, 1.0, 0.875, 1.0, 0.375, 1.0, 0.375, 1.0, 0.25, 1.0, 0.25, 1.0, 0.75, 1.0, 0.75, 1.0, 0.625, 1.0, 0.625, 1.0, 0.25, 1.0, 0.25, 1.0, 0.125, 1.0, 0.125, 1.0, 0.625, 1.0, 0.625, 1.0, 0.5007, 1.0, 0.5007, 1.0, 0.125, 1.0, 0.125, 1.0, 0.0, 1.0, 0.0, 1.0, 0.5007, 1.0, 0.5007, 1.0, 0.375, 1.0, 0.375, 1.0, 0.875, 1.0, 0.875, 1.0, 0.75, 1.0, 0.75, 1.0, 1.0, 1.0, 1.0, 1.0, 0.875, 1.0, 0.875, 1.0, 0.375, 1.0, 0.375, 1.0, 0.25, 1.0, 0.25, 1.0, 0.75, 1.0, 0.75, 1.0, 0.625, 1.0, 0.625, 1.0, 0.25, 1.0, 0.25, 1.0, 0.125, 1.0, 0.125, 1.0, 0.625, 1.0, 0.625, 1.0, 0.5007, 1.0, 0.5007, 1.0, 0.125, 1.0, 0.125, 1.0, 0.0, 1.0, 0.0, 1.0, 0.5007, 1.0, 0.5007, 1.0, 0.375, 1.0, 0.375, 1.0, 0.875, 1.0, 0.875, 1.0, 0.75, 1.0, 0.75, 1.0, 1.0, 1.0, 1.0, 1.0, 0.875, 1.0, 0.875, 1.0, 0.375, 1.0, 0.375, 1.0, 0.25, 1.0, 0.25, 1.0, 0.75, 1.0, 0.75, 1.0, 0.625, 1.0, 0.625, 1.0, 0.25, 1.0, 0.25, 1.0, 0.125, 1.0, 0.125, 1.0, 0.75, 1.0, 0.875, 1.0, 1.0, 1.0, 0.125, 1.0, 0.25, 1.0, 0.375, 1.0, 0.5007, 1.0, 0.625, 1.0, 0.0, 1.0, 0.875, 1.0, 0.75, 1.0, 0.625, 1.0, 0.5007, 1.0, 0.375, 1.0, 0.25, 1.0, 0.125, 1.0, 0.125, 1.0, 0.125, 1.0, 0.0, 1.0, 0.0, 1.0, 0.75, 1.0, 0.75, 1.0, 0.625, 1.0, 0.625, 1.0, 0.5007, 1.0, 0.5007, 1.0, 0.375, 1.0, 0.375, 1.0, 0.375, 1.0, 0.375, 1.0, 0.25, 1.0, 0.25, 1.0, 0.875, 1.0, 0.875, 1.0, 0.75, 1.0, 0.75, 1.0, 0.625, 1.0, 0.625, 1.0, 0.5007, 1.0, 0.5007, 1.0, 0.25, 1.0, 0.25, 1.0, 0.125, 1.0, 0.125, 1.0, 1.0, 1.0, 1.0, 1.0, 0.875, 1.0, 0.875, 1.0, 0.5007, 1.0, 0.5007, 1.0, 0.375, 1.0, 0.375, 1.0, 1.0, 0.5, 0.875, 0.5, 0.875, 1.0, 1.0, 1.0, 0.875, 0.5, 0.75, 0.5, 0.75, 1.0, 0.875, 1.0, 0.75, 0.5, 0.625, 0.5, 0.625, 1.0, 0.75, 1.0, 0.375, 0.5, 0.25, 0.5, 0.25, 1.0, 0.375, 1.0, 0.25, 0.5, 0.125, 0.5, 0.125, 1.0, 0.25, 1.0, 0.125, 0.5, 0.0, 0.5, 0.0, 1.0, 0.125, 1.0, 1.0, 0.5, 0.875, 0.5, 0.875, 1.0, 1.0, 1.0, 0.875, 0.5, 0.75, 0.5, 0.75, 1.0, 0.875, 1.0, 0.75, 0.5, 0.625, 0.5, 0.625, 1.0, 0.75, 1.0, 0.625, 0.5, 0.5, 0.5, 0.5, 1.0, 0.625, 1.0, 0.5, 0.5, 0.375, 0.5, 0.375, 1.0, 0.5, 1.0, 0.375, 0.5, 0.25, 0.5, 0.25, 1.0, 0.375, 1.0, 0.25, 0.5, 0.125, 0.5, 0.125, 1.0, 0.25, 1.0, 0.125, 0.5, 0.0, 0.5, 0.0, 1.0, 0.125, 1.0, 1.0, 0.5, 0.875, 0.5, 0.875, 1.0, 1.0, 1.0, 0.875, 0.5, 0.75, 0.5, 0.75, 1.0, 0.875, 1.0, 0.75, 0.5, 0.625, 0.5, 0.625, 1.0, 0.75, 1.0, 0.625, 0.5, 0.5, 0.5, 0.5, 1.0, 0.625, 1.0, 0.5, 0.5, 0.375, 0.5, 0.375, 1.0, 0.5, 1.0, 0.375, 0.5, 0.25, 0.5, 0.25, 1.0, 0.375, 1.0, 0.25, 0.5, 0.125, 0.5, 0.125, 1.0, 0.25, 1.0, 0.125, 0.5, 0.0, 0.5, 0.0, 1.0, 0.125, 1.0, 1.0, 0.5, 0.875, 0.5, 0.875, 1.0, 1.0, 1.0, 0.875, 0.5, 0.75, 0.5, 0.75, 1.0, 0.875, 1.0, 0.75, 0.5, 0.625, 0.5, 0.625, 1.0, 0.75, 1.0, 0.625, 0.5, 0.5, 0.5, 0.5, 1.0, 0.625, 1.0, 0.5, 0.5, 0.375, 0.5, 0.375, 1.0, 0.5, 1.0, 0.375, 0.5, 0.25, 0.5, 0.25, 1.0, 0.375, 1.0, 0.25, 0.5, 0.125, 0.5, 0.125, 1.0, 0.25, 1.0, 0.125, 0.5, 0.0, 0.5, 0.0, 1.0, 0.125, 1.0, 0.75, 1.0, 0.875, 0.5, 0.875, 1.0, 0.75, 1.0, 0.875, 0.5, 0.875, 1.0, 0.75, 1.0, 0.875, 0.5, 0.875, 1.0, 1.0, 0.5, 1.0, 1.0, 0.875, 1.0, 0.875, 0.5, 0.125, 0.5, 0.125, 1.0, 0.0, 1.0, 1.0, 0.5, 0.25, 0.5, 0.25, 1.0, 0.125, 1.0, 0.125, 0.5, 0.25, 1.0, 0.125, 1.0, 0.125, 0.5, 0.125, 0.5, 0.125, 1.0, 0.0, 1.0, 0.0, 0.5, 0.0, 0.5, 0.0, 1.0, 0.875, 1.0, 0.875, 0.5, 1.0, 0.5, 1.0, 1.0, 0.875, 1.0, 0.875, 0.5, 0.0, 1.0, 0.0, 0.5, 0.125, 0.5, 0.125, 1.0, 0.25, 1.0, 0.125, 1.0, 0.125, 0.5, 0.75, 1.0, 0.875, 0.5, 0.875, 1.0, 1.0, 0.5, 1.0, 1.0, 0.875, 1.0, 0.875, 0.5, 0.125, 0.5, 0.125, 1.0, 0.0, 1.0, 1.0, 0.5, 0.25, 1.0, 0.125, 1.0, 0.125, 0.5, 0.5007, 1.0, 0.625, 1.0, 0.625, 1.0, 0.5, 1.0, 0.375, 1.0, 0.5007, 1.0, 0.5, 1.0, 0.375, 0.5, 0.625, 1.0, 0.5007, 1.0, 0.5007, 1.0, 0.625, 1.0, 0.125, 1.0, 0.0, 1.0, 0.0, 1.0, 0.125, 1.0, 0.5007, 1.0, 0.375, 1.0, 0.375, 1.0, 0.5007, 1.0, 0.875, 1.0, 0.75, 1.0, 0.75, 1.0, 0.875, 1.0, 1.0, 1.0, 0.875, 1.0, 0.875, 1.0, 1.0, 1.0, 0.375, 1.0, 0.25, 1.0, 0.25, 1.0, 0.375, 1.0, 0.75, 1.0, 0.625, 1.0, 0.625, 1.0, 0.75, 1.0, 0.25, 1.0, 0.125, 1.0, 0.125, 1.0, 0.25, 1.0, 0.625, 1.0, 0.5007, 1.0, 0.5007, 1.0, 0.625, 1.0, 0.125, 1.0, 0.0, 1.0, 0.0, 1.0, 0.125, 1.0, 0.5007, 1.0, 0.375, 1.0, 0.375, 1.0, 0.5007, 1.0, 0.875, 1.0, 0.75, 1.0, 0.75, 1.0, 0.875, 1.0, 1.0, 1.0, 0.875, 1.0, 0.875, 1.0, 1.0, 1.0, 0.375, 1.0, 0.25, 1.0, 0.25, 1.0, 0.375, 1.0, 0.75, 1.0, 0.625, 1.0, 0.625, 1.0, 0.75, 1.0, 0.25, 1.0, 0.125, 1.0, 0.125, 1.0, 0.25, 1.0, 0.625, 1.0, 0.5007, 1.0, 0.5007, 1.0, 0.625, 1.0, 0.125, 1.0, 0.0, 1.0, 0.0, 1.0, 0.125, 1.0, 0.5007, 1.0, 0.375, 1.0, 0.375, 1.0, 0.5007, 1.0, 0.875, 1.0, 0.75, 1.0, 0.75, 1.0, 0.875, 1.0, 1.0, 1.0, 0.875, 1.0, 0.875, 1.0, 1.0, 1.0, 0.375, 1.0, 0.25, 1.0, 0.25, 1.0, 0.375, 1.0, 0.75, 1.0, 0.625, 1.0, 0.625, 1.0, 0.75, 1.0, 0.25, 1.0, 0.125, 1.0, 0.125, 1.0, 0.25, 1.0, 0.75, 1.0, 0.625, 1.0, 0.5007, 1.0, 0.375, 1.0, 0.25, 1.0, 0.125, 1.0, 1.0, 1.0, 0.875, 1.0, 0.0, 1.0, 0.125, 1.0, 0.25, 1.0, 0.375, 1.0, 0.5007, 1.0, 0.625, 1.0, 0.75, 1.0, 0.875, 1.0, 0.125, 1.0, 0.0, 1.0, 0.0, 1.0, 0.125, 1.0, 0.75, 1.0, 0.625, 1.0, 0.625, 1.0, 0.75, 1.0, 0.5007, 1.0, 0.375, 1.0, 0.375, 1.0, 0.5007, 1.0, 0.375, 1.0, 0.25, 1.0, 0.25, 1.0, 0.375, 1.0, 0.875, 1.0, 0.75, 1.0, 0.75, 1.0, 0.875, 1.0, 0.625, 1.0, 0.5007, 1.0, 0.5007, 1.0, 0.625, 1.0, 0.25, 1.0, 0.125, 1.0, 0.125, 1.0, 0.25, 1.0, 1.0, 1.0, 0.875, 1.0, 0.875, 1.0, 1.0, 1.0, 0.5007, 1.0, 0.375, 1.0, 0.375, 1.0, 0.5007, 1.0])
me_cube_001.update()
me_cube_003 = bpy.data.meshes.new('Cube.003')
me_cube_003.from_pydata([(-0.8246, 4.029, -5.131), (-0.1175, 3.822, -6.55), (-0.1175, 4.24, -5.541), (0.5897, 3.552, -6.438), (-0.8246, 4.029, -4.039), (-0.1175, 4.322, -4.039), (-0.8246, 2.615, -4.039), (-1.117, 3.319, -5.145), (-1.117, 3.322, -4.039), (-0.1175, 4.322, -5.131), (-0.1175, 2.357, -4.953), (-0.1175, 2.322, -4.039), (-0.8246, 2.639, -5.009), (0.5897, 4.029, -5.131), (0.8825, 3.322, -4.039), (0.8825, 3.319, -5.145), (0.5897, 2.639, -5.009), (0.5897, 2.615, -4.039), (0.5897, 4.029, -4.039), (0.5897, 3.97, -5.429), (0.8825, 2.891, -6.179), (0.5897, 2.314, -5.793), (-0.1175, 2.075, -5.634), (-0.8246, 2.314, -5.793), (-1.117, 2.898, -6.167), (-0.8246, 3.552, -6.438), (-0.8246, 3.97, -5.429), (-0.1175, 2.818, -7.67), (-0.1175, 3.59, -6.897), (0.5897, 2.611, -7.463), (0.5897, 3.383, -6.69), (0.8825, 2.099, -6.97), (0.5897, 1.714, -6.394), (-0.1175, 1.554, -6.155), (-0.8246, 1.714, -6.394), (-1.117, 2.099, -6.97), (-1.117, 2.883, -6.19), (-0.8246, 2.611, -7.463), (-0.8246, 3.383, -6.69), (-0.1175, 1.461, -8.32), (-0.1175, 2.47, -7.902), (0.5897, 1.349, -8.049), (0.5897, 2.358, -7.631), (0.8825, 1.065, -7.399), (0.5897, 0.9297, -6.719), (-0.1175, 0.8736, -6.437), (-0.8246, 0.9297, -6.719), (-1.117, 1.065, -7.399), (-0.8246, 1.349, -8.049), (-0.8246, 2.358, -7.631), (-0.1175, -0.04097, -8.401), (-0.1175, 1.051, -8.401), (0.5897, -0.04097, -8.109), (0.5897, 1.051, -8.109), (0.8825, -0.04097, -7.401), (0.5897, -0.04097, -6.694), (-0.1175, -0.04097, -6.401), (-0.8246, -0.04097, -6.694), (-1.117, -0.04097, -7.401), (-0.8246, -0.04097, -8.109), (-0.8246, 1.051, -8.109)], [], [(9, 13, 18, 5), (13, 15, 14, 18), (15, 16, 17, 14), (16, 10, 11, 17), (10, 12, 6, 11), (12, 7, 8, 6), (7, 0, 4, 8), (0, 9, 5, 4), (1, 3, 19, 2), (3, 20, 15, 19), (20, 21, 16, 15), (21, 22, 10, 16), (22, 23, 12, 10), (23, 24, 7, 12), (24, 25, 26, 7), (25, 1, 2, 26), (27, 29, 30, 28), (29, 31, 20, 30), (31, 32, 21, 20), (32, 33, 22, 21), (33, 34, 23, 22), (34, 35, 36, 23), (35, 37, 38, 36), (37, 27, 28, 38), (39, 41, 42, 40), (41, 43, 31, 42), (43, 44, 32, 31), (44, 45, 33, 32), (45, 46, 34, 33), (46, 47, 35, 34), (47, 48, 49, 35), (48, 39, 40, 49), (50, 51, 53, 52), (52, 53, 43, 54), (54, 43, 44, 55), (55, 44, 45, 56), (56, 45, 46, 57), (57, 46, 47, 58), (58, 47, 60, 59), (59, 60, 51, 50), (43, 41, 53), (31, 29, 42), (20, 3, 30), (1, 28, 30, 3), (25, 38, 28, 1), (24, 36, 38, 25), (35, 49, 37), (37, 49, 40, 27), (27, 40, 42, 29), (39, 51, 53, 41), (51, 39, 48, 60), (47, 60, 48), (15, 13, 19), (9, 2, 19, 13), (0, 26, 2, 9), (7, 26, 0)])
_uv = me_cube_003.uv_layers.new(name='UVMap')
_uv.uv.foreach_set('vector', [1.0, 0.5, 0.875, 0.5, 0.875, 1.0, 1.0, 1.0, 0.875, 0.5, 0.75, 0.5, 0.75, 1.0, 0.875, 1.0, 0.75, 0.5, 0.625, 0.5, 0.625, 1.0, 0.75, 1.0, 0.625, 0.5, 0.5, 0.5, 0.5, 1.0, 0.625, 1.0, 0.5, 0.5, 0.375, 0.5, 0.375, 1.0, 0.5, 1.0, 0.375, 0.5, 0.25, 0.5, 0.25, 1.0, 0.375, 1.0, 0.25, 0.5, 0.125, 0.5, 0.125, 1.0, 0.25, 1.0, 0.125, 0.5, 0.0, 0.5, 0.0, 1.0, 0.125, 1.0, 1.0, 0.5, 0.875, 0.5, 0.875, 1.0, 1.0, 1.0, 0.875, 0.5, 0.75, 0.5, 0.75, 1.0, 0.875, 1.0, 0.75, 0.5, 0.625, 0.5, 0.625, 1.0, 0.75, 1.0, 0.625, 0.5, 0.5, 0.5, 0.5, 1.0, 0.625, 1.0, 0.5, 0.5, 0.375, 0.5, 0.375, 1.0, 0.5, 1.0, 0.375, 0.5, 0.25, 0.5, 0.25, 1.0, 0.375, 1.0, 0.25, 0.5, 0.125, 0.5, 0.125, 1.0, 0.25, 1.0, 0.125, 0.5, 0.0, 0.5, 0.0, 1.0, 0.125, 1.0, 1.0, 0.5, 0.875, 0.5, 0.875, 1.0, 1.0, 1.0, 0.875, 0.5, 0.75, 0.5, 0.75, 1.0, 0.875, 1.0, 0.75, 0.5, 0.625, 0.5, 0.625, 1.0, 0.75, 1.0, 0.625, 0.5, 0.5, 0.5, 0.5, 1.0, 0.625, 1.0, 0.5, 0.5, 0.375, 0.5, 0.375, 1.0, 0.5, 1.0, 0.375, 0.5, 0.25, 0.5, 0.25, 1.0, 0.375, 1.0, 0.25, 0.5, 0.125, 0.5, 0.125, 1.0, 0.25, 1.0, 0.125, 0.5, 0.0, 0.5, 0.0, 1.0, 0.125, 1.0, 1.0, 0.5, 0.875, 0.5, 0.875, 1.0, 1.0, 1.0, 0.875, 0.5, 0.75, 0.5, 0.75, 1.0, 0.875, 1.0, 0.75, 0.5, 0.625, 0.5, 0.625, 1.0, 0.75, 1.0, 0.625, 0.5, 0.5, 0.5, 0.5, 1.0, 0.625, 1.0, 0.5, 0.5, 0.375, 0.5, 0.375, 1.0, 0.5, 1.0, 0.375, 0.5, 0.25, 0.5, 0.25, 1.0, 0.375, 1.0, 0.25, 0.5, 0.125, 0.5, 0.125, 1.0, 0.25, 1.0, 0.125, 0.5, 0.0, 0.5, 0.0, 1.0, 0.125, 1.0, 1.0, 0.5, 1.0, 1.0, 0.875, 1.0, 0.875, 0.5, 0.875, 0.5, 0.875, 1.0, 0.75, 1.0, 0.75, 0.5, 0.75, 0.5, 0.75, 1.0, 0.625, 1.0, 0.625, 0.5, 0.625, 0.5, 0.625, 1.0, 0.5, 1.0, 0.5, 0.5, 0.5, 0.5, 0.5, 1.0, 0.375, 1.0, 0.375, 0.5, 0.375, 0.5, 0.375, 1.0, 0.25, 1.0, 0.25, 0.5, 0.25, 0.5, 0.25, 1.0, 0.125, 1.0, 0.125, 0.5, 0.125, 0.5, 0.125, 1.0, 0.0, 1.0, 0.0, 0.5, 0.75, 1.0, 0.875, 0.5, 0.875, 1.0, 0.75, 1.0, 0.875, 0.5, 0.875, 1.0, 0.75, 1.0, 0.875, 0.5, 0.875, 1.0, 1.0, 0.5, 1.0, 1.0, 0.875, 1.0, 0.875, 0.5, 0.125, 0.5, 0.125, 1.0, 0.0, 1.0, 1.0, 0.5, 0.25, 0.5, 0.25, 1.0, 0.125, 1.0, 0.125, 0.5, 0.25, 1.0, 0.125, 1.0, 0.125, 0.5, 0.125, 0.5, 0.125, 1.0, 0.0, 1.0, 0.0, 0.5, 0.0, 0.5, 0.0, 1.0, 0.875, 1.0, 0.875, 0.5, 1.0, 0.5, 1.0, 1.0, 0.875, 1.0, 0.875, 0.5, 0.0, 1.0, 0.0, 0.5, 0.125, 0.5, 0.125, 1.0, 0.25, 1.0, 0.125, 1.0, 0.125, 0.5, 0.75, 1.0, 0.875, 0.5, 0.875, 1.0, 1.0, 0.5, 1.0, 1.0, 0.875, 1.0, 0.875, 0.5, 0.125, 0.5, 0.125, 1.0, 0.0, 1.0, 1.0, 0.5, 0.25, 1.0, 0.125, 1.0, 0.125, 0.5])
me_cube_003.update()

# ---- objects
ob_cube = bpy.data.objects.new('Cube', me_cube_001)
ob_elbow = bpy.data.objects.new('Elbow', me_cube_003)

# ---- transforms, parenting, visibility, modifiers, constraints
ob_cube.location = (0.0, 0.0, 0.0)
ob_elbow.location = (0.0, 0.0, 0.0)

# ---- collection membership
col_collection.objects.link(ob_cube)
col_collection.objects.link(ob_elbow)

# ---- scene / render settings (as saved in the file)
scene.frame_start = 1; scene.frame_end = 250; scene.frame_set(1)
scene.render.engine = 'BLENDER_EEVEE_NEXT'
scene.cycles.sampling_pattern = 'TABULATED_SOBOL'
scene.eevee.ray_tracing_options.trace_max_roughness = 0.0
bpy.context.view_layer.update()

# ---- added for rendering (the .blend has no active camera and no usable light): camera, sun
cam_auto = bpy.data.cameras.new('AutoCamera')
cam_auto.lens = 50.0
cam_auto.sensor_width = 36.0
cam_auto.clip_end = 1000.0
ob_auto_camera = bpy.data.objects.new('AutoCamera', cam_auto)
scene.collection.objects.link(ob_auto_camera)
ob_auto_camera.location = (13.0974, -15.4714, 6.59302)
ob_auto_camera.rotation_euler = (1.09748, -7.21219e-08, 0.694738)
scene.camera = ob_auto_camera
light_auto_sun = bpy.data.lights.new('AutoSun', 'SUN')
light_auto_sun.energy = 3.0
light_auto_sun.angle = 0.0523599
ob_auto_sun = bpy.data.objects.new('AutoSun', light_auto_sun)
scene.collection.objects.link(ob_auto_sun)
ob_auto_sun.rotation_euler = (0.872665, 0.174533, 0.523599)
bpy.context.view_layer.update()
